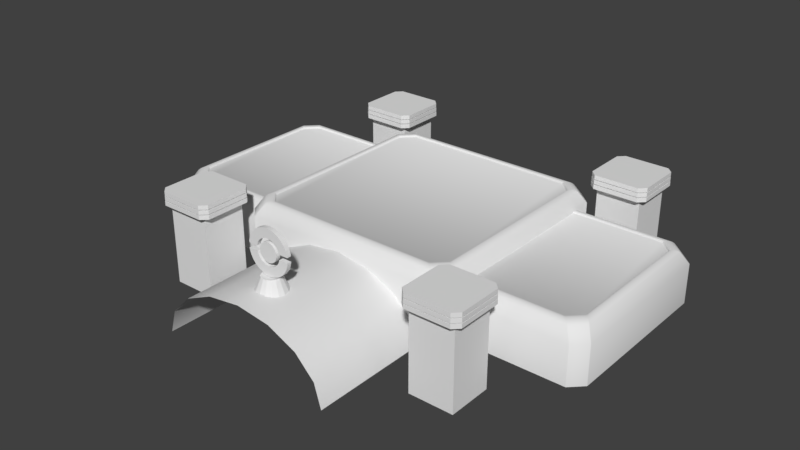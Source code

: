 # Source: Ligue_Pokemon.blend  (saved by Blender 2.79.0; exported with 4.5.12 LTS)
import bpy
from mathutils import Matrix  # noqa: F401  (used for matrix-valued properties, if any)

bpy.ops.wm.read_factory_settings(use_empty=True)
scene = bpy.context.scene
scene.name = 'Scene'

# ---- collections
col_collection_1 = bpy.data.collections.new('Collection 1'); scene.collection.children.link(col_collection_1)

# ---- world
world_world = bpy.data.worlds.new('World'); scene.world = world_world
world_world.color = (0.05088, 0.05088, 0.05088)
world_world.use_sun_shadow = False
world_world.sun_shadow_jitter_overblur = 0.0
world_world.cycles.sampling_method = 'MANUAL'

# ---- meshes
me_cylinder_003 = bpy.data.meshes.new('Cylinder.003')
me_cylinder_003.from_pydata([(-2.789e-08, 1.749, -1.348), (0.6691, 1.615, -1.348), (1.236, 1.236, -1.348), (1.615, 0.6691, -1.348), (1.749, -8.48e-08, -1.348), (1.615, -0.6691, -1.348), (1.236, -1.236, -1.348), (0.6691, -1.615, -1.348), (2.361e-07, -1.749, -1.348), (-0.6691, -1.615, -1.348), (-1.236, -1.236, -1.348), (-1.615, -0.6691, -1.348), (-1.749, 1.249e-08, -1.348), (-1.615, 0.6691, -1.348), (-1.236, 1.236, -1.348), (-0.6691, 1.615, -1.348), (4.43e-09, 0.8811, 0.3446), (0.3372, 0.814, 0.3446), (0.623, 0.623, 0.3446), (0.814, 0.3372, 0.3446), (0.8811, -3.718e-08, 0.3446), (0.814, -0.3372, 0.3446), (0.623, -0.623, 0.3446), (0.3372, -0.814, 0.3446), (1.375e-07, -0.8811, 0.3446), (-0.3372, -0.814, 0.3446), (-0.623, -0.623, 0.3446), (-0.814, -0.3372, 0.3446), (-0.8811, 1.184e-08, 0.3446), (-0.814, 0.3372, 0.3446), (-0.623, 0.623, 0.3446), (-0.3372, 0.814, 0.3446), (9.545e-09, 0.674, 0.3019), (0.2579, 0.6227, 0.3019), (0.4766, 0.4766, 0.3019), (0.6227, 0.2579, 0.3019), (0.674, -2.757e-08, 0.3019), (0.6227, -0.2579, 0.3019), (0.4766, -0.4766, 0.3019), (0.2579, -0.6227, 0.3019), (1.113e-07, -0.674, 0.3019), (-0.2579, -0.6227, 0.3019), (-0.4766, -0.4766, 0.3019), (-0.6227, -0.2579, 0.3019), (-0.674, 9.93e-09, 0.3019), (-0.6227, 0.2579, 0.3019), (-0.4766, 0.4766, 0.3019), (-0.2579, 0.6227, 0.3019), (4.989e-08, 0.2554, 0.2648), (0.09773, 0.2359, 0.2648), (0.1806, 0.1806, 0.2648), (0.2359, 0.09773, 0.2648), (0.2554, -1.045e-08, 0.2648), (0.2359, -0.09773, 0.2648), (0.1806, -0.1806, 0.2648), (0.09773, -0.2359, 0.2648), (8.845e-08, -0.2554, 0.2648), (-0.09773, -0.2359, 0.2648), (-0.1806, -0.1806, 0.2648), (-0.2359, -0.09773, 0.2648), (-0.2554, 3.762e-09, 0.2648), (-0.2359, 0.09773, 0.2648), (-0.1806, 0.1806, 0.2648), (-0.09773, 0.2359, 0.2648), (-6.551e-10, 1.018, 0.3603), (1.298e-09, 0.9652, 0.3789), (0.3694, 0.8917, 0.3789), (0.3894, 0.9401, 0.3603), (0.6825, 0.6825, 0.3789), (0.7195, 0.7195, 0.3603), (0.8917, 0.3694, 0.3789), (0.9401, 0.3894, 0.3603), (0.9652, -4.18e-08, 0.3789), (1.018, -4.468e-08, 0.3603), (0.8917, -0.3694, 0.3789), (0.9401, -0.3894, 0.3603), (0.6825, -0.6825, 0.3789), (0.7195, -0.7195, 0.3603), (0.3694, -0.8917, 0.3789), (0.3894, -0.9401, 0.3603), (1.47e-07, -0.9652, 0.3789), (1.53e-07, -1.018, 0.3603), (-0.3694, -0.8917, 0.3789), (-0.3894, -0.9401, 0.3603), (-0.6825, -0.6825, 0.3789), (-0.7195, -0.7195, 0.3603), (-0.8917, -0.3694, 0.3789), (-0.9401, -0.3894, 0.3603), (-0.9652, 1.19e-08, 0.3789), (-1.018, 1.194e-08, 0.3603), (-0.8917, 0.3694, 0.3789), (-0.9401, 0.3894, 0.3603), (-0.6825, 0.6825, 0.3789), (-0.7195, 0.7195, 0.3603), (-0.3694, 0.8917, 0.3789), (-0.3894, 0.9401, 0.3603)], [], [(15, 95, 64, 0), (68, 66, 17, 18), (70, 68, 18, 19), (72, 70, 19, 20), (74, 72, 20, 21), (76, 74, 21, 22), (78, 76, 22, 23), (80, 78, 23, 24), (82, 80, 24, 25), (84, 82, 25, 26), (86, 84, 26, 27), (88, 86, 27, 28), (90, 88, 28, 29), (92, 90, 29, 30), (2, 69, 71, 3), (94, 92, 30, 31), (65, 94, 31, 16), (26, 25, 41, 42), (7, 79, 81, 8), (12, 89, 91, 13), (5, 75, 77, 6), (10, 85, 87, 11), (3, 71, 73, 4), (8, 81, 83, 9), (0, 64, 67, 1), (13, 91, 93, 14), (6, 77, 79, 7), (11, 87, 89, 12), (1, 67, 69, 2), (4, 73, 75, 5), (9, 83, 85, 10), (14, 93, 95, 15), (47, 46, 62, 63), (19, 18, 34, 35), (27, 26, 42, 43), (20, 19, 35, 36), (28, 27, 43, 44), (21, 20, 36, 37), (29, 28, 44, 45), (22, 21, 37, 38), (30, 29, 45, 46), (23, 22, 38, 39), (31, 30, 46, 47), (24, 23, 39, 40), (17, 16, 32, 33), (16, 31, 47, 32), (25, 24, 40, 41), (18, 17, 33, 34), (49, 48, 63, 62, 61, 60, 59, 58, 57, 56, 55, 54, 53, 52, 51, 50), (40, 39, 55, 56), (33, 32, 48, 49), (32, 47, 63, 48), (41, 40, 56, 57), (34, 33, 49, 50), (42, 41, 57, 58), (35, 34, 50, 51), (43, 42, 58, 59), (36, 35, 51, 52), (44, 43, 59, 60), (37, 36, 52, 53), (45, 44, 60, 61), (38, 37, 53, 54), (46, 45, 61, 62), (39, 38, 54, 55), (67, 64, 65, 66), (69, 67, 66, 68), (71, 69, 68, 70), (73, 71, 70, 72), (75, 73, 72, 74), (77, 75, 74, 76), (79, 77, 76, 78), (81, 79, 78, 80), (83, 81, 80, 82), (85, 83, 82, 84), (87, 85, 84, 86), (89, 87, 86, 88), (91, 89, 88, 90), (93, 91, 90, 92), (95, 93, 92, 94), (64, 95, 94, 65), (66, 65, 16, 17)])
_uv = me_cylinder_003.uv_layers.new(name='UVMap')
_uv.uv.foreach_set('vector', [0.7804, 0.9197, 0.5862, 0.6144, 0.6234, 0.5727, 0.9197, 0.7804, 0.631, 0.4661, 0.634, 0.5188, 0.6214, 0.5171, 0.6187, 0.4693, 0.6081, 0.4186, 0.631, 0.4661, 0.6187, 0.4693, 0.5979, 0.4263, 0.5687, 0.3834, 0.6081, 0.4186, 0.5979, 0.4263, 0.5622, 0.3944, 0.5188, 0.366, 0.5687, 0.3834, 0.5622, 0.3944, 0.5171, 0.3786, 0.4661, 0.369, 0.5188, 0.366, 0.5171, 0.3786, 0.4693, 0.3813, 0.4186, 0.392, 0.4661, 0.369, 0.4693, 0.3813, 0.4263, 0.4021, 0.3834, 0.4313, 0.4186, 0.392, 0.4263, 0.4021, 0.3944, 0.4378, 0.366, 0.4812, 0.3834, 0.4313, 0.3944, 0.4378, 0.3786, 0.4829, 0.369, 0.5339, 0.366, 0.4812, 0.3786, 0.4829, 0.3813, 0.5307, 0.3919, 0.5814, 0.369, 0.5339, 0.3813, 0.5307, 0.4021, 0.5737, 0.4313, 0.6166, 0.3919, 0.5814, 0.4021, 0.5737, 0.4378, 0.6056, 0.4812, 0.634, 0.4313, 0.6166, 0.4378, 0.6056, 0.4829, 0.6214, 0.5339, 0.631, 0.4812, 0.634, 0.4829, 0.6214, 0.5307, 0.6187, 0.995, 0.4015, 0.6387, 0.4641, 0.6144, 0.4138, 0.9197, 0.2196, 0.5814, 0.6081, 0.5339, 0.631, 0.5307, 0.6187, 0.5737, 0.5979, 0.6166, 0.5687, 0.5814, 0.6081, 0.5737, 0.5979, 0.6056, 0.5622, 0.3813, 0.5307, 0.3786, 0.4829, 0.4077, 0.487, 0.4097, 0.5233, 0.2196, 0.08032, 0.4138, 0.3856, 0.3766, 0.4273, 0.08032, 0.2196, 0.2196, 0.9197, 0.4273, 0.6234, 0.4801, 0.6418, 0.4015, 0.995, 0.5985, 0.004951, 0.5199, 0.3582, 0.4641, 0.3613, 0.4015, 0.00495, 0.004951, 0.5985, 0.3613, 0.5359, 0.3856, 0.5862, 0.08032, 0.7804, 0.9197, 0.2196, 0.6144, 0.4138, 0.5727, 0.3766, 0.7804, 0.08032, 0.08032, 0.2196, 0.3766, 0.4273, 0.3582, 0.4801, 0.00495, 0.4015, 0.9197, 0.7804, 0.6234, 0.5727, 0.6418, 0.5199, 0.995, 0.5985, 0.4015, 0.995, 0.4801, 0.6418, 0.5359, 0.6387, 0.5985, 0.995, 0.4015, 0.00495, 0.4641, 0.3613, 0.4138, 0.3856, 0.2196, 0.08032, 0.08032, 0.7804, 0.3856, 0.5862, 0.4273, 0.6234, 0.2196, 0.9197, 0.995, 0.5985, 0.6418, 0.5199, 0.6387, 0.4641, 0.995, 0.4015, 0.7804, 0.08032, 0.5727, 0.3766, 0.5199, 0.3582, 0.5985, 0.004951, 0.00495, 0.4015, 0.3582, 0.4801, 0.3613, 0.5359, 0.004951, 0.5985, 0.5985, 0.995, 0.5359, 0.6387, 0.5862, 0.6144, 0.7804, 0.9197, 0.556, 0.5745, 0.5233, 0.5903, 0.5088, 0.5341, 0.5212, 0.5282, 0.5979, 0.4263, 0.6187, 0.4693, 0.5903, 0.4767, 0.5745, 0.444, 0.4021, 0.5737, 0.3813, 0.5307, 0.4097, 0.5233, 0.4255, 0.556, 0.5622, 0.3944, 0.5979, 0.4263, 0.5745, 0.444, 0.5474, 0.4197, 0.4378, 0.6056, 0.4021, 0.5737, 0.4255, 0.556, 0.4526, 0.5803, 0.5171, 0.3786, 0.5622, 0.3944, 0.5474, 0.4197, 0.513, 0.4077, 0.4829, 0.6214, 0.4378, 0.6056, 0.4526, 0.5803, 0.487, 0.5923, 0.4693, 0.3813, 0.5171, 0.3786, 0.513, 0.4077, 0.4767, 0.4097, 0.5307, 0.6187, 0.4829, 0.6214, 0.487, 0.5923, 0.5233, 0.5903, 0.4263, 0.4021, 0.4693, 0.3813, 0.4767, 0.4097, 0.444, 0.4255, 0.5737, 0.5979, 0.5307, 0.6187, 0.5233, 0.5903, 0.556, 0.5745, 0.3944, 0.4378, 0.4263, 0.4021, 0.444, 0.4255, 0.4197, 0.4526, 0.6214, 0.5171, 0.6056, 0.5622, 0.5803, 0.5474, 0.5923, 0.513, 0.6056, 0.5622, 0.5737, 0.5979, 0.556, 0.5745, 0.5803, 0.5474, 0.3786, 0.4829, 0.3944, 0.4378, 0.4197, 0.4526, 0.4077, 0.487, 0.6187, 0.4693, 0.6214, 0.5171, 0.5923, 0.513, 0.5903, 0.4767, 0.5349, 0.5049, 0.5303, 0.5179, 0.5212, 0.5282, 0.5088, 0.5341, 0.495, 0.5349, 0.4821, 0.5303, 0.4718, 0.5212, 0.4659, 0.5088, 0.4651, 0.4951, 0.4697, 0.4821, 0.4788, 0.4718, 0.4912, 0.4659, 0.5049, 0.4651, 0.5179, 0.4697, 0.5282, 0.4788, 0.5341, 0.4912, 0.4197, 0.4526, 0.444, 0.4255, 0.4788, 0.4718, 0.4697, 0.4821, 0.5923, 0.513, 0.5803, 0.5474, 0.5303, 0.5179, 0.5349, 0.5049, 0.5803, 0.5474, 0.556, 0.5745, 0.5212, 0.5282, 0.5303, 0.5179, 0.4077, 0.487, 0.4197, 0.4526, 0.4697, 0.4821, 0.4651, 0.4951, 0.5903, 0.4767, 0.5923, 0.513, 0.5349, 0.5049, 0.5341, 0.4912, 0.4097, 0.5233, 0.4077, 0.487, 0.4651, 0.4951, 0.4659, 0.5088, 0.5745, 0.444, 0.5903, 0.4767, 0.5341, 0.4912, 0.5282, 0.4788, 0.4255, 0.556, 0.4097, 0.5233, 0.4659, 0.5088, 0.4718, 0.5212, 0.5474, 0.4197, 0.5745, 0.444, 0.5282, 0.4788, 0.5179, 0.4697, 0.4526, 0.5803, 0.4255, 0.556, 0.4718, 0.5212, 0.4821, 0.5303, 0.513, 0.4077, 0.5474, 0.4197, 0.5179, 0.4697, 0.5049, 0.4651, 0.487, 0.5923, 0.4526, 0.5803, 0.4821, 0.5303, 0.495, 0.5349, 0.4767, 0.4097, 0.513, 0.4077, 0.5049, 0.4651, 0.4912, 0.4659, 0.5233, 0.5903, 0.487, 0.5923, 0.495, 0.5349, 0.5088, 0.5341, 0.444, 0.4255, 0.4767, 0.4097, 0.4912, 0.4659, 0.4788, 0.4718, 0.6418, 0.5199, 0.6234, 0.5727, 0.6166, 0.5687, 0.634, 0.5188, 0.6387, 0.4641, 0.6418, 0.5199, 0.634, 0.5188, 0.631, 0.4661, 0.6144, 0.4138, 0.6387, 0.4641, 0.631, 0.4661, 0.6081, 0.4186, 0.5727, 0.3766, 0.6144, 0.4138, 0.6081, 0.4186, 0.5687, 0.3834, 0.5199, 0.3582, 0.5727, 0.3766, 0.5687, 0.3834, 0.5188, 0.366, 0.4641, 0.3613, 0.5199, 0.3582, 0.5188, 0.366, 0.4661, 0.369, 0.4138, 0.3856, 0.4641, 0.3613, 0.4661, 0.369, 0.4186, 0.392, 0.3766, 0.4273, 0.4138, 0.3856, 0.4186, 0.392, 0.3834, 0.4313, 0.3582, 0.4801, 0.3766, 0.4273, 0.3834, 0.4313, 0.366, 0.4812, 0.3613, 0.5359, 0.3582, 0.4801, 0.366, 0.4812, 0.369, 0.5339, 0.3856, 0.5862, 0.3613, 0.5359, 0.369, 0.5339, 0.3919, 0.5814, 0.4273, 0.6234, 0.3856, 0.5862, 0.3919, 0.5814, 0.4313, 0.6166, 0.4801, 0.6418, 0.4273, 0.6234, 0.4313, 0.6166, 0.4812, 0.634, 0.5359, 0.6387, 0.4801, 0.6418, 0.4812, 0.634, 0.5339, 0.631, 0.5862, 0.6144, 0.5359, 0.6387, 0.5339, 0.631, 0.5814, 0.6081, 0.6234, 0.5727, 0.5862, 0.6144, 0.5814, 0.6081, 0.6166, 0.5687, 0.634, 0.5188, 0.6166, 0.5687, 0.6056, 0.5622, 0.6214, 0.5171])
me_cylinder_003.use_remesh_preserve_volume = False
me_cylinder_003.use_remesh_preserve_attributes = False
me_cylinder_003.use_mirror_vertex_groups = False
me_cylinder_003.update()
me_circle_002 = bpy.data.meshes.new('Circle.002')
me_circle_002.from_pydata([(-3.205, 0.3195, -0.6374), (-3.019, 0.3195, -1.25), (-2.717, 0.3195, -1.815), (-2.311, 0.3195, -2.311), (-1.816, 0.3195, -2.717), (-1.251, 0.3195, -3.019), (-0.6375, 0.3195, -3.205), (1.339e-06, 0.3195, -3.268), (0.6375, 0.3195, -3.205), (1.251, 0.3195, -3.019), (1.816, 0.3195, -2.717), (2.311, 0.3195, -2.311), (2.717, 0.3195, -1.815), (3.019, 0.3195, -1.25), (3.205, 0.3195, -0.6374), (-1.86, 0.3195, -0.3699), (-1.752, 0.3195, -0.7257), (-1.577, 0.3195, -1.054), (-1.341, 0.3195, -1.341), (-1.054, 0.3195, -1.577), (-0.7258, 0.3195, -1.752), (-0.37, 0.3195, -1.86), (7.303e-07, 0.3195, -1.896), (0.37, 0.3195, -1.86), (0.7258, 0.3195, -1.752), (1.054, 0.3195, -1.577), (1.341, 0.3195, -1.341), (1.577, 0.3195, -1.054), (1.752, 0.3195, -0.7257), (1.86, 0.3195, -0.3699), (3.237, 0.3195, -0.3748), (-3.237, 0.3195, -0.3748), (-3.205, -0.3195, -0.6374), (-3.019, -0.3195, -1.25), (-2.717, -0.3195, -1.815), (-2.311, -0.3195, -2.311), (-1.816, -0.3195, -2.717), (-1.251, -0.3195, -3.019), (-0.6375, -0.3195, -3.205), (1.339e-06, -0.3195, -3.268), (0.6375, -0.3195, -3.205), (1.251, -0.3195, -3.019), (1.816, -0.3195, -2.717), (2.311, -0.3195, -2.311), (2.717, -0.3195, -1.815), (3.019, -0.3195, -1.25), (3.205, -0.3195, -0.6374), (-1.86, -0.3195, -0.3699), (-1.752, -0.3195, -0.7257), (-1.577, -0.3195, -1.054), (-1.341, -0.3195, -1.341), (-1.054, -0.3195, -1.577), (-0.7258, -0.3195, -1.752), (-0.37, -0.3195, -1.86), (7.303e-07, -0.3195, -1.896), (0.37, -0.3195, -1.86), (0.7258, -0.3195, -1.752), (1.054, -0.3195, -1.577), (1.341, -0.3195, -1.341), (1.577, -0.3195, -1.054), (1.752, -0.3195, -0.7257), (1.86, -0.3195, -0.3699), (3.237, -0.3195, -0.3748), (-3.237, -0.3195, -0.3748)], [], [(1, 0, 15, 16), (30, 14, 29), (2, 1, 16, 17), (3, 2, 17, 18), (4, 3, 18, 19), (5, 4, 19, 20), (6, 5, 20, 21), (7, 6, 21, 22), (8, 7, 22, 23), (9, 8, 23, 24), (10, 9, 24, 25), (11, 10, 25, 26), (12, 11, 26, 27), (13, 12, 27, 28), (14, 13, 28, 29), (0, 31, 15), (33, 48, 47, 32), (62, 61, 46), (34, 49, 48, 33), (35, 50, 49, 34), (36, 51, 50, 35), (37, 52, 51, 36), (38, 53, 52, 37), (39, 54, 53, 38), (40, 55, 54, 39), (41, 56, 55, 40), (42, 57, 56, 41), (43, 58, 57, 42), (44, 59, 58, 43), (45, 60, 59, 44), (46, 61, 60, 45), (32, 47, 63), (15, 47, 48, 16), (4, 36, 35, 3), (16, 48, 49, 17), (5, 37, 36, 4), (17, 49, 50, 18), (6, 38, 37, 5), (18, 50, 51, 19), (7, 39, 38, 6), (19, 51, 52, 20), (8, 40, 39, 7), (20, 52, 53, 21), (9, 41, 40, 8), (0, 32, 63, 31), (21, 53, 54, 22), (10, 42, 41, 9), (31, 63, 47, 15), (22, 54, 55, 23), (11, 43, 42, 10), (29, 61, 62, 30), (23, 55, 56, 24), (12, 44, 43, 11), (24, 56, 57, 25), (13, 45, 44, 12), (25, 57, 58, 26), (14, 46, 45, 13), (26, 58, 59, 27), (30, 62, 46, 14), (27, 59, 60, 28), (28, 60, 61, 29), (1, 33, 32, 0), (2, 34, 33, 1), (3, 35, 34, 2)])
_uv = me_circle_002.uv_layers.new(name='UVMap')
_uv.uv.foreach_set('vector', [0.02951, 0.4132, 0.01021, 0.3495, 0.1499, 0.3217, 0.1611, 0.3587, 0.679, 0.3223, 0.6758, 0.3495, 0.5361, 0.3217, 0.06087, 0.4718, 0.02951, 0.4132, 0.1611, 0.3587, 0.1793, 0.3927, 0.1031, 0.5232, 0.06087, 0.4718, 0.1793, 0.3927, 0.2037, 0.4226, 0.1545, 0.5654, 0.1031, 0.5232, 0.2037, 0.4226, 0.2336, 0.447, 0.2131, 0.5968, 0.1545, 0.5654, 0.2336, 0.447, 0.2676, 0.4652, 0.2768, 0.6161, 0.2131, 0.5968, 0.2676, 0.4652, 0.3046, 0.4764, 0.343, 0.6226, 0.2768, 0.6161, 0.3046, 0.4764, 0.343, 0.4802, 0.4092, 0.6161, 0.343, 0.6226, 0.343, 0.4802, 0.3814, 0.4764, 0.4728, 0.5968, 0.4092, 0.6161, 0.3814, 0.4764, 0.4183, 0.4652, 0.5315, 0.5654, 0.4728, 0.5968, 0.4183, 0.4652, 0.4524, 0.447, 0.5829, 0.5232, 0.5315, 0.5654, 0.4524, 0.447, 0.4822, 0.4226, 0.6251, 0.4718, 0.5829, 0.5232, 0.4822, 0.4226, 0.5067, 0.3927, 0.6565, 0.4132, 0.6251, 0.4718, 0.5067, 0.3927, 0.5249, 0.3587, 0.6758, 0.3495, 0.6565, 0.4132, 0.5249, 0.3587, 0.5361, 0.3217, 0.01021, 0.3495, 0.006946, 0.3222, 0.1499, 0.3217, 0.02952, 0.2164, 0.1611, 0.2709, 0.1499, 0.3078, 0.01021, 0.28, 0.679, 0.3073, 0.5361, 0.3078, 0.6758, 0.2801, 0.06087, 0.1577, 0.1793, 0.2368, 0.1611, 0.2709, 0.02952, 0.2164, 0.1031, 0.1063, 0.2037, 0.207, 0.1793, 0.2368, 0.06087, 0.1577, 0.1545, 0.06412, 0.2336, 0.1825, 0.2037, 0.207, 0.1031, 0.1063, 0.2131, 0.03277, 0.2676, 0.1643, 0.2336, 0.1825, 0.1545, 0.06412, 0.2768, 0.01346, 0.3046, 0.1531, 0.2676, 0.1643, 0.2131, 0.03277, 0.343, 0.006946, 0.343, 0.1493, 0.3046, 0.1531, 0.2768, 0.01346, 0.4092, 0.01347, 0.3814, 0.1531, 0.343, 0.1493, 0.343, 0.006946, 0.4728, 0.03278, 0.4183, 0.1643, 0.3814, 0.1531, 0.4092, 0.01347, 0.5315, 0.06413, 0.4524, 0.1825, 0.4183, 0.1643, 0.4728, 0.03278, 0.5829, 0.1063, 0.4822, 0.207, 0.4524, 0.1825, 0.5315, 0.06413, 0.6251, 0.1577, 0.5067, 0.2368, 0.4822, 0.207, 0.5829, 0.1063, 0.6565, 0.2164, 0.5249, 0.2709, 0.5067, 0.2368, 0.6251, 0.1577, 0.6758, 0.2801, 0.5361, 0.3078, 0.5249, 0.2709, 0.6565, 0.2164, 0.01021, 0.28, 0.1499, 0.3078, 0.006946, 0.3073, 0.1499, 0.7831, 0.1499, 0.7167, 0.1885, 0.7167, 0.1885, 0.7831, 0.3005, 0.6365, 0.3005, 0.7029, 0.2339, 0.7029, 0.2339, 0.6365, 0.1885, 0.7831, 0.1885, 0.7167, 0.2271, 0.7167, 0.2271, 0.7831, 0.367, 0.6365, 0.367, 0.7029, 0.3005, 0.7029, 0.3005, 0.6365, 0.2271, 0.7831, 0.2271, 0.7167, 0.2657, 0.7167, 0.2657, 0.7831, 0.4335, 0.6365, 0.4335, 0.7029, 0.367, 0.7029, 0.367, 0.6365, 0.2657, 0.7831, 0.2657, 0.7167, 0.3043, 0.7167, 0.3043, 0.7831, 0.5, 0.6365, 0.5, 0.7029, 0.4335, 0.7029, 0.4335, 0.6365, 0.3043, 0.7831, 0.3043, 0.7167, 0.3429, 0.7167, 0.3429, 0.7831, 0.5665, 0.6365, 0.5665, 0.7029, 0.5, 0.7029, 0.5, 0.6365, 0.3429, 0.7831, 0.3429, 0.7167, 0.3815, 0.7167, 0.3815, 0.7831, 0.633, 0.6365, 0.633, 0.7029, 0.5665, 0.7029, 0.5665, 0.6365, 0.0344, 0.6365, 0.0344, 0.7029, 0.006947, 0.7029, 0.006946, 0.6365, 0.3815, 0.7831, 0.3815, 0.7167, 0.4201, 0.7167, 0.4201, 0.7831, 0.6995, 0.6365, 0.6995, 0.7029, 0.633, 0.7029, 0.633, 0.6365, 0.006946, 0.7831, 0.006947, 0.7167, 0.1499, 0.7167, 0.1499, 0.7831, 0.4201, 0.7831, 0.4201, 0.7167, 0.4587, 0.7167, 0.4587, 0.7831, 0.7661, 0.6365, 0.7661, 0.7029, 0.6995, 0.7029, 0.6995, 0.6365, 0.6903, 0.7831, 0.6903, 0.7167, 0.8332, 0.7167, 0.8332, 0.7831, 0.4587, 0.7831, 0.4587, 0.7167, 0.4973, 0.7167, 0.4973, 0.7831, 0.8326, 0.6365, 0.8326, 0.7029, 0.7661, 0.7029, 0.7661, 0.6365, 0.4973, 0.7831, 0.4973, 0.7167, 0.5359, 0.7167, 0.5359, 0.7831, 0.8991, 0.6365, 0.8991, 0.7029, 0.8326, 0.7029, 0.8326, 0.6365, 0.5359, 0.7831, 0.5359, 0.7167, 0.5745, 0.7167, 0.5745, 0.7831, 0.9656, 0.6365, 0.9656, 0.7029, 0.8991, 0.7029, 0.8991, 0.6365, 0.5745, 0.7831, 0.5745, 0.7167, 0.6131, 0.7167, 0.6131, 0.7831, 0.9931, 0.6365, 0.9931, 0.7029, 0.9656, 0.7029, 0.9656, 0.6365, 0.6131, 0.7831, 0.6131, 0.7167, 0.6517, 0.7167, 0.6517, 0.7831, 0.6517, 0.7831, 0.6517, 0.7167, 0.6903, 0.7167, 0.6903, 0.7831, 0.1009, 0.6365, 0.1009, 0.7029, 0.0344, 0.7029, 0.0344, 0.6365, 0.1674, 0.6365, 0.1674, 0.7029, 0.1009, 0.7029, 0.1009, 0.6365, 0.2339, 0.6365, 0.2339, 0.7029, 0.1674, 0.7029, 0.1674, 0.6365])
me_circle_002.use_remesh_preserve_volume = False
me_circle_002.use_remesh_preserve_attributes = False
me_circle_002.use_mirror_vertex_groups = False
me_circle_002.update()
me_circle_001 = bpy.data.meshes.new('Circle.001')
me_circle_001.from_pydata([(2.744e-07, 0.3195, 3.268), (-0.6375, 0.3195, 3.205), (-1.251, 0.3195, 3.019), (-1.816, 0.3195, 2.717), (-2.311, 0.3195, 2.311), (-2.717, 0.3195, 1.816), (-3.019, 0.3195, 1.251), (-3.205, 0.3195, 0.6377), (3.205, 0.3195, 0.6377), (3.019, 0.3195, 1.251), (2.717, 0.3195, 1.816), (2.311, 0.3195, 2.311), (1.816, 0.3195, 2.717), (1.251, 0.3195, 3.019), (0.6375, 0.3195, 3.205), (1.123e-07, 0.3195, 1.897), (-0.37, 0.3195, 1.86), (-0.7258, 0.3195, 1.752), (-1.054, 0.3195, 1.577), (-1.341, 0.3195, 1.341), (-1.577, 0.3195, 1.054), (-1.752, 0.3195, 0.7259), (-1.86, 0.3195, 0.3701), (1.86, 0.3195, 0.3701), (1.752, 0.3195, 0.7259), (1.577, 0.3195, 1.054), (1.341, 0.3195, 1.341), (1.054, 0.3195, 1.577), (0.7258, 0.3195, 1.752), (0.37, 0.3195, 1.86), (-3.237, 0.3195, 0.3689), (3.237, 0.3195, 0.3689), (2.744e-07, -0.3195, 3.268), (-0.6375, -0.3195, 3.205), (-1.251, -0.3195, 3.019), (-1.816, -0.3195, 2.717), (-2.311, -0.3195, 2.311), (-2.717, -0.3195, 1.816), (-3.019, -0.3195, 1.251), (-3.205, -0.3195, 0.6377), (3.205, -0.3195, 0.6377), (3.019, -0.3195, 1.251), (2.717, -0.3195, 1.816), (2.311, -0.3195, 2.311), (1.816, -0.3195, 2.717), (1.251, -0.3195, 3.019), (0.6375, -0.3195, 3.205), (1.123e-07, -0.3195, 1.897), (-0.37, -0.3195, 1.86), (-0.7258, -0.3195, 1.752), (-1.054, -0.3195, 1.577), (-1.341, -0.3195, 1.341), (-1.577, -0.3195, 1.054), (-1.752, -0.3195, 0.7259), (-1.86, -0.3195, 0.3701), (1.86, -0.3195, 0.3701), (1.752, -0.3195, 0.7259), (1.577, -0.3195, 1.054), (1.341, -0.3195, 1.341), (1.054, -0.3195, 1.577), (0.7258, -0.3195, 1.752), (0.37, -0.3195, 1.86), (-3.237, -0.3195, 0.3689), (3.237, -0.3195, 0.3689)], [], [(9, 8, 23, 24), (10, 9, 24, 25), (1, 0, 15, 16), (11, 10, 25, 26), (2, 1, 16, 17), (12, 11, 26, 27), (3, 2, 17, 18), (13, 12, 27, 28), (4, 3, 18, 19), (14, 13, 28, 29), (5, 4, 19, 20), (0, 14, 29, 15), (6, 5, 20, 21), (7, 6, 21, 22), (30, 7, 22), (8, 31, 23), (41, 56, 55, 40), (42, 57, 56, 41), (33, 48, 47, 32), (43, 58, 57, 42), (34, 49, 48, 33), (44, 59, 58, 43), (35, 50, 49, 34), (45, 60, 59, 44), (36, 51, 50, 35), (46, 61, 60, 45), (37, 52, 51, 36), (32, 47, 61, 46), (38, 53, 52, 37), (39, 54, 53, 38), (62, 54, 39), (40, 55, 63), (8, 40, 63, 31), (31, 63, 55, 23), (22, 54, 62, 30), (9, 41, 40, 8), (10, 42, 41, 9), (23, 55, 56, 24), (11, 43, 42, 10), (24, 56, 57, 25), (12, 44, 43, 11), (1, 33, 32, 0), (25, 57, 58, 26), (13, 45, 44, 12), (2, 34, 33, 1), (26, 58, 59, 27), (14, 46, 45, 13), (3, 35, 34, 2), (27, 59, 60, 28), (0, 32, 46, 14), (4, 36, 35, 3), (28, 60, 61, 29), (15, 47, 48, 16), (5, 37, 36, 4), (29, 61, 47, 15), (16, 48, 49, 17), (6, 38, 37, 5), (17, 49, 50, 18), (7, 39, 38, 6), (18, 50, 51, 19), (30, 62, 39, 7), (19, 51, 52, 20), (20, 52, 53, 21), (21, 53, 54, 22)])
_uv = me_circle_001.uv_layers.new(name='UVMap')
_uv.uv.foreach_set('vector', [0.6556, 0.5306, 0.6749, 0.5942, 0.5354, 0.6219, 0.5242, 0.585, 0.6243, 0.472, 0.6556, 0.5306, 0.5242, 0.585, 0.5061, 0.551, 0.2764, 0.328, 0.3425, 0.3214, 0.3425, 0.4636, 0.3042, 0.4674, 0.5822, 0.4207, 0.6243, 0.472, 0.5061, 0.551, 0.4816, 0.5212, 0.2129, 0.3472, 0.2764, 0.328, 0.3042, 0.4674, 0.2673, 0.4786, 0.5308, 0.3786, 0.5822, 0.4207, 0.4816, 0.5212, 0.4518, 0.4968, 0.1543, 0.3786, 0.2129, 0.3472, 0.2673, 0.4786, 0.2333, 0.4968, 0.4722, 0.3472, 0.5308, 0.3786, 0.4518, 0.4968, 0.4178, 0.4786, 0.1029, 0.4207, 0.1543, 0.3786, 0.2333, 0.4968, 0.2035, 0.5212, 0.4087, 0.328, 0.4722, 0.3472, 0.4178, 0.4786, 0.3809, 0.4674, 0.06079, 0.472, 0.1029, 0.4207, 0.2035, 0.5212, 0.179, 0.551, 0.3425, 0.3214, 0.4087, 0.328, 0.3809, 0.4674, 0.3425, 0.4636, 0.02948, 0.5306, 0.06079, 0.472, 0.179, 0.551, 0.1609, 0.585, 0.01019, 0.5942, 0.02948, 0.5306, 0.1609, 0.585, 0.1497, 0.6219, 0.006939, 0.6221, 0.01019, 0.5942, 0.1497, 0.6219, 0.6749, 0.5942, 0.6781, 0.6221, 0.5354, 0.6219, 0.6556, 0.09838, 0.5242, 0.04396, 0.5354, 0.007072, 0.6749, 0.03481, 0.6243, 0.157, 0.5061, 0.07797, 0.5242, 0.04396, 0.6556, 0.09838, 0.2764, 0.3011, 0.3042, 0.1616, 0.3425, 0.1654, 0.3425, 0.3076, 0.5822, 0.2083, 0.4816, 0.1078, 0.5061, 0.07797, 0.6243, 0.157, 0.2129, 0.2818, 0.2673, 0.1504, 0.3042, 0.1616, 0.2764, 0.3011, 0.5308, 0.2505, 0.4518, 0.1322, 0.4816, 0.1078, 0.5822, 0.2083, 0.1543, 0.2505, 0.2333, 0.1322, 0.2673, 0.1504, 0.2129, 0.2818, 0.4722, 0.2818, 0.4178, 0.1504, 0.4518, 0.1322, 0.5308, 0.2505, 0.1029, 0.2083, 0.2035, 0.1078, 0.2333, 0.1322, 0.1543, 0.2505, 0.4087, 0.3011, 0.3809, 0.1616, 0.4178, 0.1504, 0.4722, 0.2818, 0.06079, 0.157, 0.179, 0.07797, 0.2035, 0.1078, 0.1029, 0.2083, 0.3425, 0.3076, 0.3425, 0.1654, 0.3809, 0.1616, 0.4087, 0.3011, 0.02948, 0.09838, 0.1609, 0.04396, 0.179, 0.07797, 0.06079, 0.157, 0.01019, 0.03481, 0.1497, 0.007072, 0.1609, 0.04396, 0.02948, 0.09838, 0.006939, 0.006939, 0.1497, 0.007072, 0.01019, 0.03481, 0.6749, 0.03481, 0.5354, 0.007072, 0.6781, 0.006939, 0.965, 0.7022, 0.965, 0.6359, 0.9931, 0.6359, 0.9931, 0.7022, 0.8321, 0.7161, 0.8321, 0.7824, 0.6894, 0.7824, 0.6894, 0.7161, 0.1497, 0.7161, 0.1497, 0.7824, 0.006939, 0.7824, 0.006939, 0.7161, 0.8986, 0.7022, 0.8986, 0.6359, 0.965, 0.6359, 0.965, 0.7022, 0.8321, 0.7022, 0.8321, 0.6359, 0.8986, 0.6359, 0.8986, 0.7022, 0.6894, 0.7161, 0.6894, 0.7824, 0.6508, 0.7824, 0.6508, 0.7161, 0.7657, 0.7022, 0.7657, 0.6359, 0.8321, 0.6359, 0.8321, 0.7022, 0.6508, 0.7161, 0.6508, 0.7824, 0.6123, 0.7824, 0.6123, 0.7161, 0.6993, 0.7022, 0.6993, 0.6359, 0.7657, 0.6359, 0.7657, 0.7022, 0.4336, 0.7022, 0.4336, 0.6359, 0.5, 0.6359, 0.5, 0.7022, 0.6123, 0.7161, 0.6123, 0.7824, 0.5737, 0.7824, 0.5737, 0.7161, 0.6329, 0.7022, 0.6329, 0.6359, 0.6993, 0.6359, 0.6993, 0.7022, 0.3671, 0.7022, 0.3671, 0.6359, 0.4336, 0.6359, 0.4336, 0.7022, 0.5737, 0.7161, 0.5737, 0.7824, 0.5352, 0.7824, 0.5352, 0.7161, 0.5664, 0.7022, 0.5664, 0.6359, 0.6329, 0.6359, 0.6329, 0.7022, 0.3007, 0.7022, 0.3007, 0.6359, 0.3671, 0.6359, 0.3671, 0.7022, 0.5352, 0.7161, 0.5352, 0.7824, 0.4966, 0.7824, 0.4966, 0.7161, 0.5, 0.7022, 0.5, 0.6359, 0.5664, 0.6359, 0.5664, 0.7022, 0.2343, 0.7022, 0.2343, 0.6359, 0.3007, 0.6359, 0.3007, 0.7022, 0.4966, 0.7161, 0.4966, 0.7824, 0.4581, 0.7824, 0.4581, 0.7161, 0.4195, 0.7161, 0.4195, 0.7824, 0.381, 0.7824, 0.381, 0.7161, 0.1679, 0.7022, 0.1679, 0.6359, 0.2343, 0.6359, 0.2343, 0.7022, 0.4581, 0.7161, 0.4581, 0.7824, 0.4195, 0.7824, 0.4195, 0.7161, 0.381, 0.7161, 0.381, 0.7824, 0.3424, 0.7824, 0.3424, 0.7161, 0.1014, 0.7022, 0.1014, 0.6359, 0.1679, 0.6359, 0.1679, 0.7022, 0.3424, 0.7161, 0.3424, 0.7824, 0.3039, 0.7824, 0.3039, 0.7161, 0.035, 0.7022, 0.035, 0.6359, 0.1014, 0.6359, 0.1014, 0.7022, 0.3039, 0.7161, 0.3039, 0.7824, 0.2653, 0.7824, 0.2653, 0.7161, 0.006939, 0.7022, 0.006939, 0.6359, 0.035, 0.6359, 0.035, 0.7022, 0.2653, 0.7161, 0.2653, 0.7824, 0.2268, 0.7824, 0.2268, 0.7161, 0.2268, 0.7161, 0.2268, 0.7824, 0.1882, 0.7824, 0.1882, 0.7161, 0.1882, 0.7161, 0.1882, 0.7824, 0.1497, 0.7824, 0.1497, 0.7161])
me_circle_001.use_remesh_preserve_volume = False
me_circle_001.use_remesh_preserve_attributes = False
me_circle_001.use_mirror_vertex_groups = False
me_circle_001.update()
me_circle = bpy.data.meshes.new('Circle')
me_circle.from_pydata([(6.376e-08, 0.3195, 1.397), (-0.2725, 0.3195, 1.37), (-0.5345, 0.3195, 1.29), (-0.776, 0.3195, 1.161), (-0.9876, 0.3195, 0.9877), (-1.161, 0.3195, 0.7761), (-1.29, 0.3195, 0.5346), (-1.37, 0.3195, 0.2726), (-1.397, 0.3195, 0.0001304), (-1.37, 0.3195, -0.2723), (-1.29, 0.3195, -0.5344), (-1.161, 0.3195, -0.7758), (-0.9876, 0.3195, -0.9875), (-0.776, 0.3195, -1.161), (-0.5345, 0.3195, -1.29), (-0.2725, 0.3195, -1.37), (5.189e-07, 0.3195, -1.397), (0.2725, 0.3195, -1.37), (0.5345, 0.3195, -1.29), (0.776, 0.3195, -1.161), (0.9876, 0.3195, -0.9875), (1.161, 0.3195, -0.7758), (1.29, 0.3195, -0.5344), (1.37, 0.3195, -0.2723), (1.397, 0.3195, 0.0001316), (1.37, 0.3195, 0.2726), (1.29, 0.3195, 0.5346), (1.161, 0.3195, 0.7761), (0.9876, 0.3195, 0.9877), (0.776, 0.3195, 1.161), (0.5345, 0.3195, 1.29), (0.2725, 0.3195, 1.37), (6.376e-08, -0.3195, 1.397), (-0.2725, -0.3195, 1.37), (-0.5345, -0.3195, 1.29), (-0.776, -0.3195, 1.161), (-0.9876, -0.3195, 0.9877), (-1.161, -0.3195, 0.7761), (-1.29, -0.3195, 0.5346), (-1.37, -0.3195, 0.2726), (-1.397, -0.3195, 0.0001304), (-1.37, -0.3195, -0.2723), (-1.29, -0.3195, -0.5344), (-1.161, -0.3195, -0.7758), (-0.9876, -0.3195, -0.9875), (-0.776, -0.3195, -1.161), (-0.5345, -0.3195, -1.29), (-0.2725, -0.3195, -1.37), (5.189e-07, -0.3195, -1.397), (0.2725, -0.3195, -1.37), (0.5345, -0.3195, -1.29), (0.776, -0.3195, -1.161), (0.9876, -0.3195, -0.9875), (1.161, -0.3195, -0.7758), (1.29, -0.3195, -0.5344), (1.37, -0.3195, -0.2723), (1.397, -0.3195, 0.0001316), (1.37, -0.3195, 0.2726), (1.29, -0.3195, 0.5346), (1.161, -0.3195, 0.7761), (0.9876, -0.3195, 0.9877), (0.776, -0.3195, 1.161), (0.5345, -0.3195, 1.29), (0.2725, -0.3195, 1.37)], [], [(1, 0, 31, 30, 29, 28, 27, 26, 25, 24, 23, 22, 21, 20, 19, 18, 17, 16, 15, 14, 13, 12, 11, 10, 9, 8, 7, 6, 5, 4, 3, 2), (33, 34, 35, 36, 37, 38, 39, 40, 41, 42, 43, 44, 45, 46, 47, 48, 49, 50, 51, 52, 53, 54, 55, 56, 57, 58, 59, 60, 61, 62, 63, 32), (2, 34, 33, 1), (29, 61, 60, 28), (3, 35, 34, 2), (30, 62, 61, 29), (4, 36, 35, 3), (31, 63, 62, 30), (5, 37, 36, 4), (0, 32, 63, 31), (6, 38, 37, 5), (7, 39, 38, 6), (8, 40, 39, 7), (9, 41, 40, 8), (10, 42, 41, 9), (11, 43, 42, 10), (12, 44, 43, 11), (13, 45, 44, 12), (14, 46, 45, 13), (15, 47, 46, 14), (16, 48, 47, 15), (17, 49, 48, 16), (18, 50, 49, 17), (19, 51, 50, 18), (20, 52, 51, 19), (21, 53, 52, 20), (22, 54, 53, 21), (23, 55, 54, 22), (24, 56, 55, 23), (25, 57, 56, 24), (26, 58, 57, 25), (27, 59, 58, 26), (1, 33, 32, 0), (28, 60, 59, 27)])
_uv = me_circle.uv_layers.new(name='UVMap')
_uv.uv.foreach_set('vector', [0.1462, 0.6423, 0.1158, 0.6363, 0.08723, 0.6244, 0.06148, 0.6072, 0.03958, 0.5853, 0.02238, 0.5596, 0.01052, 0.531, 0.004483, 0.5006, 0.004483, 0.4696, 0.01052, 0.4393, 0.02238, 0.4106, 0.03958, 0.3849, 0.06148, 0.363, 0.08723, 0.3458, 0.1158, 0.3339, 0.1462, 0.3279, 0.1772, 0.3279, 0.2076, 0.3339, 0.2362, 0.3458, 0.2619, 0.363, 0.2838, 0.3849, 0.301, 0.4106, 0.3129, 0.4393, 0.3189, 0.4696, 0.3189, 0.5006, 0.3129, 0.531, 0.301, 0.5596, 0.2838, 0.5853, 0.2619, 0.6072, 0.2362, 0.6244, 0.2076, 0.6363, 0.1772, 0.6423, 0.06148, 0.2838, 0.03958, 0.2619, 0.02238, 0.2362, 0.01052, 0.2076, 0.004483, 0.1772, 0.004483, 0.1462, 0.01052, 0.1158, 0.02238, 0.08723, 0.03958, 0.06148, 0.06148, 0.03958, 0.08723, 0.02238, 0.1158, 0.01052, 0.1462, 0.004483, 0.1772, 0.004483, 0.2076, 0.01052, 0.2362, 0.02238, 0.2619, 0.03958, 0.2838, 0.06148, 0.301, 0.08723, 0.3129, 0.1158, 0.3189, 0.1462, 0.3189, 0.1772, 0.3129, 0.2076, 0.301, 0.2362, 0.2838, 0.2619, 0.2619, 0.2838, 0.2362, 0.301, 0.2076, 0.3129, 0.1772, 0.3189, 0.1462, 0.3189, 0.1158, 0.3129, 0.08723, 0.301, 0.4002, 0.9955, 0.3279, 0.9955, 0.3279, 0.9645, 0.4002, 0.9645, 0.4002, 0.8407, 0.3279, 0.8407, 0.3279, 0.8097, 0.4002, 0.8097, 0.4002, 0.03545, 0.3279, 0.03545, 0.3279, 0.004483, 0.4002, 0.004483, 0.4002, 0.8716, 0.3279, 0.8716, 0.3279, 0.8407, 0.4002, 0.8407, 0.4002, 0.06642, 0.3279, 0.06642, 0.3279, 0.03545, 0.4002, 0.03545, 0.4002, 0.9026, 0.3279, 0.9026, 0.3279, 0.8716, 0.4002, 0.8716, 0.4002, 0.09739, 0.3279, 0.09739, 0.3279, 0.06642, 0.4002, 0.06642, 0.4002, 0.9336, 0.3279, 0.9336, 0.3279, 0.9026, 0.4002, 0.9026, 0.4002, 0.1284, 0.3279, 0.1284, 0.3279, 0.09739, 0.4002, 0.09739, 0.4002, 0.1593, 0.3279, 0.1593, 0.3279, 0.1284, 0.4002, 0.1284, 0.4002, 0.1903, 0.3279, 0.1903, 0.3279, 0.1593, 0.4002, 0.1593, 0.4002, 0.2213, 0.3279, 0.2213, 0.3279, 0.1903, 0.4002, 0.1903, 0.4002, 0.2522, 0.3279, 0.2522, 0.3279, 0.2213, 0.4002, 0.2213, 0.4002, 0.2832, 0.3279, 0.2832, 0.3279, 0.2522, 0.4002, 0.2522, 0.4002, 0.3142, 0.3279, 0.3142, 0.3279, 0.2832, 0.4002, 0.2832, 0.4002, 0.3452, 0.3279, 0.3452, 0.3279, 0.3142, 0.4002, 0.3142, 0.4002, 0.3761, 0.3279, 0.3761, 0.3279, 0.3452, 0.4002, 0.3452, 0.4002, 0.4071, 0.3279, 0.4071, 0.3279, 0.3761, 0.4002, 0.3761, 0.4002, 0.4381, 0.3279, 0.4381, 0.3279, 0.4071, 0.4002, 0.4071, 0.4002, 0.469, 0.3279, 0.469, 0.3279, 0.4381, 0.4002, 0.4381, 0.4002, 0.5, 0.3279, 0.5, 0.3279, 0.469, 0.4002, 0.469, 0.4002, 0.531, 0.3279, 0.531, 0.3279, 0.5, 0.4002, 0.5, 0.4002, 0.5619, 0.3279, 0.5619, 0.3279, 0.531, 0.4002, 0.531, 0.4002, 0.5929, 0.3279, 0.5929, 0.3279, 0.5619, 0.4002, 0.5619, 0.4002, 0.6239, 0.3279, 0.6239, 0.3279, 0.5929, 0.4002, 0.5929, 0.4002, 0.6548, 0.3279, 0.6548, 0.3279, 0.6239, 0.4002, 0.6239, 0.4002, 0.6858, 0.3279, 0.6858, 0.3279, 0.6548, 0.4002, 0.6548, 0.4002, 0.7168, 0.3279, 0.7168, 0.3279, 0.6858, 0.4002, 0.6858, 0.4002, 0.7478, 0.3279, 0.7478, 0.3279, 0.7168, 0.4002, 0.7168, 0.4002, 0.7787, 0.3279, 0.7787, 0.3279, 0.7478, 0.4002, 0.7478, 0.4002, 0.9645, 0.3279, 0.9645, 0.3279, 0.9336, 0.4002, 0.9336, 0.4002, 0.8097, 0.3279, 0.8097, 0.3279, 0.7787, 0.4002, 0.7787])
me_circle.use_remesh_preserve_volume = False
me_circle.use_remesh_preserve_attributes = False
me_circle.use_mirror_vertex_groups = False
me_circle.update()
me_cylinder_001 = bpy.data.meshes.new('Cylinder.001')
me_cylinder_001.from_pydata([(-1.321e-16, 0.8595, -0.405), (0.0, 0.8595, 1.0), (0.3827, 0.8076, -0.405), (0.3827, 0.8076, 1.0), (0.7071, 0.6599, -0.405), (0.7071, 0.6599, 1.0), (0.9239, 0.4387, -0.405), (0.9239, 0.4387, 1.0), (1.0, 0.1777, -0.405), (1.0, 0.1777, 1.0), (-1.0, 0.1777, -0.405), (-1.0, 0.1777, 1.0), (-0.9239, 0.4387, -0.405), (-0.9239, 0.4387, 1.0), (-0.7071, 0.6599, -0.405), (-0.7071, 0.6599, 1.0), (-0.3827, 0.8076, -0.405), (-0.3827, 0.8076, 1.0)], [], [(0, 1, 3, 2), (2, 3, 5, 4), (4, 5, 7, 6), (6, 7, 9, 8), (10, 11, 13, 12), (12, 13, 15, 14), (14, 15, 17, 16), (16, 17, 1, 0)])
me_cylinder_001.polygons.foreach_set('use_smooth', [True] * 8)
_uv = me_cylinder_001.uv_layers.new(name='UVMap')
_uv.uv.foreach_set('vector', [0.4655, 0.3505, 0.4655, 0.02344, 0.5555, 0.02344, 0.5555, 0.3505, 0.5555, 0.3505, 0.5555, 0.02344, 0.6384, 0.02344, 0.6384, 0.3505, 0.6384, 0.3505, 0.6384, 0.02344, 0.7106, 0.02344, 0.7106, 0.3505, 0.7106, 0.3505, 0.7106, 0.02344, 0.7738, 0.02344, 0.7738, 0.3505, 0.1573, 0.3505, 0.1573, 0.02344, 0.2205, 0.02344, 0.2205, 0.3505, 0.2205, 0.3505, 0.2205, 0.02344, 0.2926, 0.02344, 0.2926, 0.3505, 0.2926, 0.3505, 0.2926, 0.02344, 0.3756, 0.02344, 0.3756, 0.3505, 0.3756, 0.3505, 0.3756, 0.02344, 0.4655, 0.02344, 0.4655, 0.3505])
me_cylinder_001.use_remesh_preserve_volume = False
me_cylinder_001.use_remesh_preserve_attributes = False
me_cylinder_001.use_mirror_vertex_groups = False
me_cylinder_001.update()
me_cube_003 = bpy.data.meshes.new('Cube.003')
me_cube_003.from_pydata([(-20.63, -8.81, -0.3667), (-20.69, -8.785, -0.3667), (-21.79, -7.691, -0.3667), (-21.81, -7.626, -0.3667), (-21.81, 7.626, -0.3667), (-21.79, 7.691, -0.3667), (-20.69, 8.785, -0.3667), (-20.63, 8.81, -0.3667), (21.81, -7.626, -0.3667), (21.79, -7.691, -0.3667), (20.69, -8.785, -0.3667), (20.63, -8.81, -0.3667), (20.63, 8.81, -0.3667), (20.69, 8.785, -0.3667), (21.79, 7.691, -0.3667), (21.81, 7.626, -0.3667), (-21.18, -6.997, 0.756), (-21.16, -7.063, 0.756), (-20.06, -8.157, 0.756), (-20.0, -8.182, 0.756), (-20.87, -6.688, 0.9673), (-20.85, -6.753, 0.9673), (-19.75, -7.848, 0.9673), (-19.69, -7.872, 0.9673), (-21.05, -6.866, 0.878), (-21.03, -6.931, 0.878), (-19.93, -8.025, 0.878), (-19.87, -8.05, 0.878), (-20.0, 8.182, 0.756), (-20.06, 8.157, 0.756), (-21.16, 7.063, 0.756), (-21.18, 6.997, 0.756), (-19.69, 7.872, 0.9673), (-19.75, 7.848, 0.9673), (-20.85, 6.753, 0.9673), (-20.87, 6.688, 0.9673), (-19.87, 8.05, 0.878), (-19.93, 8.025, 0.878), (-21.03, 6.931, 0.878), (-21.05, 6.866, 0.878), (20.0, -8.182, 0.756), (20.06, -8.157, 0.756), (21.16, -7.063, 0.756), (21.18, -6.997, 0.756), (19.69, -7.872, 0.9673), (19.75, -7.848, 0.9673), (20.85, -6.753, 0.9673), (20.87, -6.688, 0.9673), (19.87, -8.05, 0.878), (19.93, -8.025, 0.878), (21.03, -6.931, 0.878), (21.05, -6.866, 0.878), (21.18, 6.997, 0.756), (21.16, 7.063, 0.756), (20.06, 8.157, 0.756), (20.0, 8.182, 0.756), (20.87, 6.688, 0.9673), (20.85, 6.753, 0.9673), (19.75, 7.848, 0.9673), (19.69, 7.872, 0.9673), (21.05, 6.866, 0.878), (21.03, 6.931, 0.878), (19.93, 8.025, 0.878), (19.87, 8.05, 0.878), (-19.51, -7.696, 1.0), (-19.58, -7.671, 1.0), (-20.67, -6.577, 1.0), (-20.7, -6.512, 1.0), (-20.7, 6.512, 1.0), (-20.67, 6.577, 1.0), (-19.58, 7.671, 1.0), (-19.51, 7.696, 1.0), (19.51, 7.696, 1.0), (19.58, 7.671, 1.0), (20.67, 6.577, 1.0), (20.7, 6.512, 1.0), (20.7, -6.512, 1.0), (20.67, -6.577, 1.0), (19.58, -7.671, 1.0), (19.51, -7.696, 1.0), (-20.53, -6.342, 1.0), (-20.5, -6.407, 1.0), (-19.41, -7.502, 1.0), (-19.34, -7.526, 1.0), (-19.32, -7.5, 0.98), (-19.38, -7.476, 0.98), (-20.48, -6.381, 0.98), (-20.5, -6.316, 0.98), (-20.5, 6.316, 0.98), (-20.48, 6.381, 0.98), (-19.38, 7.476, 0.98), (-19.32, 7.5, 0.98), (-19.34, 7.526, 1.0), (-19.41, 7.502, 1.0), (-20.5, 6.407, 1.0), (-20.53, 6.342, 1.0), (20.5, -6.316, 0.98), (20.48, -6.381, 0.98), (19.38, -7.476, 0.98), (19.32, -7.5, 0.98), (19.34, -7.526, 1.0), (19.41, -7.502, 1.0), (20.5, -6.407, 1.0), (20.53, -6.342, 1.0), (19.32, 7.5, 0.98), (19.38, 7.476, 0.98), (20.48, 6.381, 0.98), (20.5, 6.316, 0.98), (20.53, 6.342, 1.0), (20.5, 6.407, 1.0), (19.41, 7.502, 1.0), (19.34, 7.526, 1.0), (-20.47, -6.287, 0.8746), (-20.45, -6.352, 0.8746), (-19.35, -7.446, 0.8746), (-19.29, -7.471, 0.8746), (-20.43, -6.249, 0.8458), (-20.41, -6.314, 0.8458), (-19.31, -7.409, 0.8458), (-19.25, -7.433, 0.8458), (-19.25, 7.433, 0.8458), (-19.31, 7.409, 0.8458), (-20.41, 6.314, 0.8458), (-20.43, 6.249, 0.8458), (-19.29, 7.471, 0.8746), (-19.35, 7.446, 0.8746), (-20.45, 6.352, 0.8746), (-20.47, 6.287, 0.8746), (20.43, 6.249, 0.8458), (20.41, 6.314, 0.8458), (19.31, 7.409, 0.8458), (19.25, 7.433, 0.8458), (20.47, 6.287, 0.8746), (20.45, 6.352, 0.8746), (19.35, 7.446, 0.8746), (19.29, 7.471, 0.8746), (19.25, -7.433, 0.8458), (19.31, -7.409, 0.8458), (20.41, -6.314, 0.8458), (20.43, -6.249, 0.8458), (19.29, -7.471, 0.8746), (19.35, -7.446, 0.8746), (20.45, -6.352, 0.8746), (20.47, -6.287, 0.8746), (-20.63, -8.81, -4.052), (-20.69, -8.785, -4.052), (-21.79, -7.691, -4.052), (-21.81, -7.626, -4.052), (-21.81, 7.626, -4.052), (-21.79, 7.691, -4.052), (-20.69, 8.785, -4.052), (-20.63, 8.81, -4.052), (21.81, -7.626, -4.052), (21.79, -7.691, -4.052), (20.69, -8.785, -4.052), (20.63, -8.81, -4.052), (20.63, 8.81, -4.052), (20.69, 8.785, -4.052), (21.79, 7.691, -4.052), (21.81, 7.626, -4.052)], [], [(128, 129, 130, 131, 120, 121, 122, 123, 116, 117, 118, 119, 136, 137, 138, 139), (26, 22, 21, 25), (3, 16, 31, 4), (53, 14, 13, 54), (22, 65, 66, 21), (37, 29, 30, 38), (44, 23, 27, 48), (71, 72, 59, 32), (78, 45, 46, 77), (49, 41, 42, 50), (61, 53, 54, 62), (93, 70, 69, 94), (56, 47, 51, 60), (79, 64, 23, 44), (70, 33, 34, 69), (48, 27, 19, 40), (9, 42, 41, 10), (88, 87, 112, 127), (133, 106, 105, 134), (104, 91, 124, 135), (109, 74, 73, 110), (77, 102, 101, 78), (113, 86, 85, 114), (125, 90, 89, 126), (97, 142, 141, 98), (98, 101, 102, 97), (99, 84, 83, 100), (80, 95, 68, 67), (121, 125, 126, 122), (137, 141, 142, 138), (136, 119, 115, 140), (129, 133, 134, 130), (67, 68, 35, 20), (33, 37, 38, 34), (20, 35, 39, 24), (32, 59, 63, 36), (24, 39, 31, 16), (36, 63, 55, 28), (57, 61, 62, 58), (65, 82, 81, 66), (74, 57, 58, 73), (45, 49, 50, 46), (75, 76, 47, 56), (60, 51, 43, 52), (15, 52, 43, 8), (11, 40, 19, 0), (7, 28, 55, 12), (18, 26, 25, 17), (87, 88, 95, 80), (91, 104, 111, 92), (114, 118, 117, 113), (107, 96, 103, 108), (100, 83, 64, 79), (92, 111, 72, 71), (82, 85, 86, 81), (108, 103, 76, 75), (116, 123, 127, 112), (120, 131, 135, 124), (128, 139, 143, 132), (84, 99, 140, 115), (96, 107, 132, 143), (90, 93, 94, 89), (106, 109, 110, 105), (29, 6, 5, 30), (23, 64, 65, 22), (67, 20, 21, 66), (71, 32, 33, 70), (35, 68, 69, 34), (27, 23, 22, 26), (20, 24, 25, 21), (32, 36, 37, 33), (39, 35, 34, 38), (19, 27, 26, 18), (24, 16, 17, 25), (36, 28, 29, 37), (31, 39, 38, 30), (75, 56, 57, 74), (59, 72, 73, 58), (56, 60, 61, 57), (63, 59, 58, 62), (60, 52, 53, 61), (55, 63, 62, 54), (79, 44, 45, 78), (47, 76, 77, 46), (44, 48, 49, 45), (51, 47, 46, 50), (48, 40, 41, 49), (43, 51, 50, 42), (8, 43, 42, 9), (40, 11, 10, 41), (16, 3, 2, 17), (0, 19, 18, 1), (28, 7, 6, 29), (4, 31, 30, 5), (52, 15, 14, 53), (12, 55, 54, 13), (83, 84, 85, 82), (87, 80, 81, 86), (91, 92, 93, 90), (95, 88, 89, 94), (107, 108, 109, 106), (111, 104, 105, 110), (99, 100, 101, 98), (103, 96, 97, 102), (64, 83, 82, 65), (80, 67, 66, 81), (92, 71, 70, 93), (68, 95, 94, 69), (76, 103, 102, 77), (100, 79, 78, 101), (108, 75, 74, 109), (72, 111, 110, 73), (115, 119, 118, 114), (116, 112, 113, 117), (120, 124, 125, 121), (127, 123, 122, 126), (128, 132, 133, 129), (135, 131, 130, 134), (136, 140, 141, 137), (143, 139, 138, 142), (112, 87, 86, 113), (84, 115, 114, 85), (96, 143, 142, 97), (140, 99, 98, 141), (124, 91, 90, 125), (88, 127, 126, 89), (132, 107, 106, 133), (104, 135, 134, 105), (17, 2, 1, 18), (11, 0, 144, 155), (10, 11, 155, 154), (9, 10, 154, 153), (14, 15, 159, 158), (3, 4, 148, 147), (6, 7, 151, 150), (15, 8, 152, 159), (12, 13, 157, 156), (2, 3, 147, 146), (8, 9, 153, 152), (4, 5, 149, 148), (5, 6, 150, 149), (0, 1, 145, 144), (13, 14, 158, 157), (7, 12, 156, 151), (1, 2, 146, 145)])
me_cube_003.polygons.foreach_set('use_smooth', [True] * 145)
_uv = me_cube_003.uv_layers.new(name='UVMap')
_uv.uv.foreach_set('vector', [0.9713, 0.3321, 0.9707, 0.3336, 0.945, 0.3593, 0.9434, 0.3599, 0.03818, 0.3599, 0.03665, 0.3593, 0.01091, 0.3336, 0.01033, 0.3321, 0.01033, 0.03818, 0.01091, 0.03665, 0.03665, 0.01091, 0.03818, 0.01033, 0.9434, 0.01033, 0.945, 0.01091, 0.9707, 0.03665, 0.9713, 0.03818, 0.8673, 0.8248, 0.8673, 0.8311, 0.8309, 0.8311, 0.8309, 0.8248, 0.01033, 0.7511, 0.02511, 0.7209, 0.3542, 0.7209, 0.369, 0.7511, 0.8913, 0.8196, 0.8913, 0.7859, 0.9277, 0.7859, 0.9277, 0.8196, 0.8673, 0.8311, 0.8673, 0.837, 0.8309, 0.837, 0.8309, 0.8311, 0.7706, 0.8248, 0.7706, 0.8196, 0.807, 0.8196, 0.807, 0.8248, 0.9582, 0.6659, 0.03237, 0.6659, 0.0282, 0.6612, 0.9623, 0.6612, 0.03658, 0.3891, 0.9541, 0.3894, 0.9582, 0.3936, 0.03242, 0.3933, 0.9516, 0.837, 0.9516, 0.8311, 0.988, 0.8311, 0.988, 0.837, 0.9516, 0.8248, 0.9516, 0.8196, 0.988, 0.8196, 0.988, 0.8248, 0.8913, 0.8248, 0.8913, 0.8196, 0.9277, 0.8196, 0.9277, 0.8248, 0.7705, 0.8427, 0.7706, 0.837, 0.807, 0.837, 0.807, 0.8427, 0.7262, 0.8251, 0.4117, 0.8251, 0.4075, 0.8204, 0.7304, 0.8204, 0.954, 0.6701, 0.03652, 0.6701, 0.03237, 0.6659, 0.9582, 0.6659, 0.7706, 0.837, 0.7706, 0.8311, 0.807, 0.8311, 0.807, 0.837, 0.9623, 0.6612, 0.0282, 0.6612, 0.0251, 0.657, 0.9654, 0.657, 0.988, 0.7859, 0.988, 0.8196, 0.9516, 0.8196, 0.9516, 0.7859, 0.3382, 0.703, 0.04113, 0.703, 0.04182, 0.7004, 0.3375, 0.7004, 0.8913, 0.8463, 0.8912, 0.8437, 0.9277, 0.8437, 0.9276, 0.8464, 0.9495, 0.3847, 0.04123, 0.3843, 0.04192, 0.3817, 0.9488, 0.3821, 0.8912, 0.8427, 0.8913, 0.837, 0.9277, 0.837, 0.9277, 0.8427, 0.988, 0.837, 0.9881, 0.8427, 0.9516, 0.8427, 0.9516, 0.837, 0.831, 0.8463, 0.8309, 0.8437, 0.8674, 0.8437, 0.8673, 0.8464, 0.7706, 0.8463, 0.7705, 0.8437, 0.807, 0.8437, 0.8069, 0.8464, 0.9881, 0.8437, 0.988, 0.8464, 0.9517, 0.8463, 0.9516, 0.8437, 0.9516, 0.8437, 0.9516, 0.8427, 0.9881, 0.8427, 0.9881, 0.8437, 0.9493, 0.6749, 0.04112, 0.6749, 0.04051, 0.6741, 0.95, 0.6741, 0.04051, 0.7038, 0.3388, 0.7038, 0.3428, 0.7077, 0.03653, 0.7077, 0.7705, 0.8477, 0.7706, 0.8463, 0.8069, 0.8464, 0.807, 0.8478, 0.9516, 0.8478, 0.9517, 0.8463, 0.988, 0.8464, 0.988, 0.8478, 0.9478, 0.6786, 0.0427, 0.6786, 0.04181, 0.6774, 0.9487, 0.6775, 0.8913, 0.8478, 0.8913, 0.8463, 0.9276, 0.8464, 0.9277, 0.8478, 0.03653, 0.7077, 0.3428, 0.7077, 0.3469, 0.712, 0.03238, 0.712, 0.7706, 0.8311, 0.7706, 0.8248, 0.807, 0.8248, 0.807, 0.8311, 0.03238, 0.712, 0.3469, 0.712, 0.3511, 0.7166, 0.0282, 0.7166, 0.03242, 0.3933, 0.9582, 0.3936, 0.9624, 0.3983, 0.02824, 0.398, 0.0282, 0.7166, 0.3511, 0.7166, 0.3542, 0.7209, 0.02511, 0.7209, 0.02824, 0.398, 0.9624, 0.3983, 0.9655, 0.4025, 0.02514, 0.4022, 0.8913, 0.8311, 0.8913, 0.8248, 0.9277, 0.8248, 0.9277, 0.8311, 0.8673, 0.837, 0.8674, 0.8427, 0.8309, 0.8427, 0.8309, 0.837, 0.8913, 0.837, 0.8913, 0.8311, 0.9277, 0.8311, 0.9277, 0.837, 0.9516, 0.8311, 0.9516, 0.8248, 0.988, 0.8248, 0.988, 0.8311, 0.7221, 0.8293, 0.4158, 0.8293, 0.4117, 0.8251, 0.7262, 0.8251, 0.7304, 0.8204, 0.4075, 0.8204, 0.4044, 0.8162, 0.7335, 0.8162, 0.7483, 0.7859, 0.7335, 0.8162, 0.4044, 0.8162, 0.3896, 0.7859, 0.9802, 0.6267, 0.9654, 0.657, 0.0251, 0.657, 0.01033, 0.6267, 0.01036, 0.4325, 0.02514, 0.4022, 0.9655, 0.4025, 0.9802, 0.4328, 0.8673, 0.8196, 0.8673, 0.8248, 0.8309, 0.8248, 0.8309, 0.8196, 0.04113, 0.703, 0.3382, 0.703, 0.3388, 0.7038, 0.04051, 0.7038, 0.04123, 0.3843, 0.9495, 0.3847, 0.9501, 0.3854, 0.04057, 0.3851, 0.8673, 0.8464, 0.8674, 0.8478, 0.8309, 0.8478, 0.831, 0.8463, 0.7175, 0.8341, 0.4204, 0.8341, 0.4198, 0.8333, 0.7181, 0.8333, 0.95, 0.6741, 0.04051, 0.6741, 0.03652, 0.6701, 0.954, 0.6701, 0.04057, 0.3851, 0.9501, 0.3854, 0.9541, 0.3894, 0.03658, 0.3891, 0.8674, 0.8427, 0.8674, 0.8437, 0.8309, 0.8437, 0.8309, 0.8427, 0.7181, 0.8333, 0.4198, 0.8333, 0.4158, 0.8293, 0.7221, 0.8293, 0.04271, 0.6993, 0.3366, 0.6993, 0.3375, 0.7004, 0.04182, 0.7004, 0.04282, 0.3806, 0.9479, 0.381, 0.9488, 0.3821, 0.04192, 0.3817, 0.7159, 0.8378, 0.422, 0.8378, 0.4211, 0.8366, 0.7168, 0.8367, 0.04112, 0.6749, 0.9493, 0.6749, 0.9487, 0.6775, 0.04181, 0.6774, 0.4204, 0.8341, 0.7175, 0.8341, 0.7168, 0.8367, 0.4211, 0.8366, 0.7705, 0.8437, 0.7705, 0.8427, 0.807, 0.8427, 0.807, 0.8437, 0.8912, 0.8437, 0.8912, 0.8427, 0.9277, 0.8427, 0.9277, 0.8437, 0.7706, 0.8196, 0.7706, 0.7859, 0.807, 0.7859, 0.807, 0.8196, 0.8688, 0.8318, 0.8688, 0.8377, 0.8673, 0.837, 0.8673, 0.8311, 0.8294, 0.8377, 0.8294, 0.8318, 0.8309, 0.8311, 0.8309, 0.837, 0.7691, 0.8377, 0.7691, 0.8318, 0.7706, 0.8311, 0.7706, 0.837, 0.8085, 0.8318, 0.8085, 0.8377, 0.807, 0.837, 0.807, 0.8311, 0.8689, 0.8254, 0.8688, 0.8318, 0.8673, 0.8311, 0.8673, 0.8248, 0.8294, 0.8318, 0.8294, 0.8254, 0.8309, 0.8248, 0.8309, 0.8311, 0.7691, 0.8318, 0.769, 0.8254, 0.7706, 0.8248, 0.7706, 0.8311, 0.8085, 0.8254, 0.8085, 0.8318, 0.807, 0.8311, 0.807, 0.8248, 0.8689, 0.8201, 0.8689, 0.8254, 0.8673, 0.8248, 0.8673, 0.8196, 0.8294, 0.8254, 0.8294, 0.8201, 0.8309, 0.8196, 0.8309, 0.8248, 0.769, 0.8254, 0.769, 0.8201, 0.7706, 0.8196, 0.7706, 0.8248, 0.8085, 0.8201, 0.8085, 0.8254, 0.807, 0.8248, 0.807, 0.8196, 0.8898, 0.8377, 0.8898, 0.8318, 0.8913, 0.8311, 0.8913, 0.837, 0.9292, 0.8318, 0.9292, 0.8377, 0.9277, 0.837, 0.9277, 0.8311, 0.8898, 0.8318, 0.8897, 0.8254, 0.8913, 0.8248, 0.8913, 0.8311, 0.9292, 0.8254, 0.9292, 0.8318, 0.9277, 0.8311, 0.9277, 0.8248, 0.8897, 0.8254, 0.8897, 0.8201, 0.8913, 0.8196, 0.8913, 0.8248, 0.9292, 0.8201, 0.9292, 0.8254, 0.9277, 0.8248, 0.9277, 0.8196, 0.9501, 0.8377, 0.9501, 0.8318, 0.9516, 0.8311, 0.9516, 0.837, 0.9895, 0.8318, 0.9895, 0.8377, 0.988, 0.837, 0.988, 0.8311, 0.9501, 0.8318, 0.9501, 0.8254, 0.9516, 0.8248, 0.9516, 0.8311, 0.9896, 0.8254, 0.9895, 0.8318, 0.988, 0.8311, 0.988, 0.8248, 0.9501, 0.8254, 0.9501, 0.8201, 0.9516, 0.8196, 0.9516, 0.8248, 0.9896, 0.8201, 0.9896, 0.8254, 0.988, 0.8248, 0.988, 0.8196, 0.9896, 0.7861, 0.9896, 0.8201, 0.988, 0.8196, 0.988, 0.7859, 0.9501, 0.8201, 0.95, 0.7861, 0.9516, 0.7859, 0.9516, 0.8196, 0.8294, 0.8201, 0.8293, 0.7861, 0.8309, 0.7859, 0.8309, 0.8196, 0.8689, 0.7861, 0.8689, 0.8201, 0.8673, 0.8196, 0.8673, 0.7859, 0.769, 0.8201, 0.769, 0.7861, 0.7706, 0.7859, 0.7706, 0.8196, 0.8086, 0.7861, 0.8085, 0.8201, 0.807, 0.8196, 0.807, 0.7859, 0.8897, 0.8201, 0.8897, 0.7861, 0.8913, 0.7859, 0.8913, 0.8196, 0.9293, 0.7861, 0.9292, 0.8201, 0.9277, 0.8196, 0.9277, 0.7859, 0.8689, 0.8432, 0.869, 0.8441, 0.8674, 0.8437, 0.8674, 0.8427, 0.8293, 0.8441, 0.8294, 0.8432, 0.8309, 0.8427, 0.8309, 0.8437, 0.7689, 0.8441, 0.769, 0.8432, 0.7705, 0.8427, 0.7705, 0.8437, 0.8085, 0.8432, 0.8086, 0.8441, 0.807, 0.8437, 0.807, 0.8427, 0.8896, 0.8441, 0.8897, 0.8432, 0.8912, 0.8427, 0.8912, 0.8437, 0.9292, 0.8432, 0.9293, 0.8441, 0.9277, 0.8437, 0.9277, 0.8427, 0.95, 0.8441, 0.9501, 0.8432, 0.9516, 0.8427, 0.9516, 0.8437, 0.9896, 0.8432, 0.9897, 0.8441, 0.9881, 0.8437, 0.9881, 0.8427, 0.8688, 0.8377, 0.8689, 0.8432, 0.8674, 0.8427, 0.8673, 0.837, 0.8294, 0.8432, 0.8294, 0.8377, 0.8309, 0.837, 0.8309, 0.8427, 0.769, 0.8432, 0.7691, 0.8377, 0.7706, 0.837, 0.7705, 0.8427, 0.8085, 0.8377, 0.8085, 0.8432, 0.807, 0.8427, 0.807, 0.837, 0.9895, 0.8377, 0.9896, 0.8432, 0.9881, 0.8427, 0.988, 0.837, 0.9501, 0.8432, 0.9501, 0.8377, 0.9516, 0.837, 0.9516, 0.8427, 0.8897, 0.8432, 0.8898, 0.8377, 0.8913, 0.837, 0.8912, 0.8427, 0.9292, 0.8377, 0.9292, 0.8432, 0.9277, 0.8427, 0.9277, 0.837, 0.8688, 0.8468, 0.869, 0.8482, 0.8674, 0.8478, 0.8673, 0.8464, 0.8293, 0.8482, 0.8294, 0.8467, 0.831, 0.8463, 0.8309, 0.8478, 0.7689, 0.8482, 0.7691, 0.8467, 0.7706, 0.8463, 0.7705, 0.8477, 0.8085, 0.8468, 0.8086, 0.8482, 0.807, 0.8478, 0.8069, 0.8464, 0.8896, 0.8482, 0.8898, 0.8467, 0.8913, 0.8463, 0.8913, 0.8478, 0.9292, 0.8468, 0.9293, 0.8482, 0.9277, 0.8478, 0.9276, 0.8464, 0.95, 0.8482, 0.9501, 0.8467, 0.9517, 0.8463, 0.9516, 0.8478, 0.9895, 0.8468, 0.9897, 0.8482, 0.988, 0.8478, 0.988, 0.8464, 0.8294, 0.8467, 0.8293, 0.8441, 0.8309, 0.8437, 0.831, 0.8463, 0.869, 0.8441, 0.8688, 0.8468, 0.8673, 0.8464, 0.8674, 0.8437, 0.9897, 0.8441, 0.9895, 0.8468, 0.988, 0.8464, 0.9881, 0.8437, 0.9501, 0.8467, 0.95, 0.8441, 0.9516, 0.8437, 0.9517, 0.8463, 0.7691, 0.8467, 0.7689, 0.8441, 0.7705, 0.8437, 0.7706, 0.8463, 0.8086, 0.8441, 0.8085, 0.8468, 0.8069, 0.8464, 0.807, 0.8437, 0.8898, 0.8467, 0.8896, 0.8441, 0.8912, 0.8437, 0.8913, 0.8463, 0.9293, 0.8441, 0.9292, 0.8468, 0.9276, 0.8464, 0.9277, 0.8437, 0.8309, 0.8196, 0.8309, 0.7859, 0.8673, 0.7859, 0.8673, 0.8196, 0.9802, 0.6267, 0.01033, 0.6267, 0.01033, 0.5401, 0.9802, 0.5401, 0.9516, 0.7859, 0.95, 0.7861, 0.95, 0.6993, 0.9516, 0.6993, 0.988, 0.7859, 0.9516, 0.7859, 0.9516, 0.6993, 0.988, 0.6993, 0.8913, 0.7859, 0.8897, 0.7861, 0.8896, 0.6993, 0.8913, 0.6993, 0.01033, 0.7511, 0.369, 0.7511, 0.369, 0.8378, 0.01033, 0.8378, 0.7706, 0.7859, 0.769, 0.7861, 0.7689, 0.6993, 0.7706, 0.6993, 0.7483, 0.7859, 0.3896, 0.7859, 0.3896, 0.6993, 0.7483, 0.6993, 0.9293, 0.7861, 0.9277, 0.7859, 0.9277, 0.6993, 0.9293, 0.6993, 0.8309, 0.7859, 0.8293, 0.7861, 0.8293, 0.6993, 0.8309, 0.6993, 0.9896, 0.7861, 0.988, 0.7859, 0.988, 0.6993, 0.9897, 0.6993, 0.8086, 0.7861, 0.807, 0.7859, 0.807, 0.6993, 0.8086, 0.6993, 0.807, 0.7859, 0.7706, 0.7859, 0.7706, 0.6993, 0.807, 0.6993, 0.8689, 0.7861, 0.8673, 0.7859, 0.8673, 0.6993, 0.869, 0.6993, 0.9277, 0.7859, 0.8913, 0.7859, 0.8913, 0.6993, 0.9277, 0.6993, 0.01036, 0.4325, 0.9802, 0.4328, 0.9802, 0.5194, 0.01033, 0.5191, 0.8673, 0.7859, 0.8309, 0.7859, 0.8309, 0.6993, 0.8673, 0.6993])
me_cube_003.use_remesh_preserve_volume = False
me_cube_003.use_remesh_preserve_attributes = False
me_cube_003.use_mirror_vertex_groups = False
me_cube_003.update()
me_cube_002 = bpy.data.meshes.new('Cube.002')
me_cube_002.from_pydata([(10.98, 10.97, -6.888), (10.98, 10.97, 0.806), (10.98, 15.15, -6.888), (10.98, 15.15, 0.806), (15.16, 10.97, -6.888), (15.16, 10.97, 0.806), (15.16, 15.15, -6.888), (15.16, 15.15, 0.806), (10.72, 15.41, 1.207), (15.42, 10.71, 1.207), (15.42, 15.41, 1.207), (10.72, 15.41, 1.272), (15.42, 10.71, 1.272), (15.42, 15.41, 1.272), (10.71, 15.42, 1.648), (15.43, 10.7, 1.648), (15.43, 15.42, 1.648), (10.71, 15.42, 1.712), (15.43, 10.7, 1.712), (15.43, 15.42, 1.712), (10.93, 10.33, 0.806), (10.34, 10.91, 0.806), (10.76, 10.74, 0.806), (10.34, 15.2, 0.806), (10.93, 15.78, 0.806), (10.76, 15.37, 0.806), (15.79, 10.91, 0.806), (15.21, 10.33, 0.806), (15.38, 10.74, 0.806), (15.21, 15.78, 0.806), (15.79, 15.2, 0.806), (15.38, 15.37, 0.806), (10.34, 10.91, 1.207), (10.93, 10.33, 1.207), (10.72, 10.71, 1.207), (10.93, 15.78, 1.207), (10.34, 15.2, 1.207), (15.21, 10.33, 1.207), (15.79, 10.91, 1.207), (15.79, 15.2, 1.207), (15.21, 15.78, 1.207), (10.94, 10.34, 1.272), (10.35, 10.92, 1.272), (10.72, 10.71, 1.272), (10.35, 15.19, 1.272), (10.94, 15.77, 1.272), (15.78, 10.92, 1.272), (15.2, 10.34, 1.272), (15.2, 15.77, 1.272), (15.78, 15.19, 1.272), (10.35, 10.92, 1.648), (10.94, 10.34, 1.648), (10.71, 10.7, 1.648), (10.94, 15.77, 1.648), (10.35, 15.19, 1.648), (15.2, 10.34, 1.648), (15.78, 10.92, 1.648), (15.78, 15.19, 1.648), (15.2, 15.77, 1.648), (10.95, 10.35, 1.712), (10.37, 10.94, 1.712), (10.71, 10.7, 1.712), (10.37, 15.18, 1.712), (10.95, 15.76, 1.712), (15.77, 10.94, 1.712), (15.19, 10.35, 1.712), (15.19, 15.76, 1.712), (15.77, 15.18, 1.712), (10.37, 10.94, 2.114), (10.95, 10.35, 2.114), (10.95, 15.76, 2.114), (10.37, 15.18, 2.114), (15.19, 10.35, 2.114), (15.77, 10.94, 2.114), (15.77, 15.18, 2.114), (15.19, 15.76, 2.114)], [], [(0, 1, 3, 2), (2, 3, 7, 6), (6, 7, 5, 4), (4, 5, 1, 0), (5, 7, 31, 30, 26, 28), (8, 36, 32, 34), (26, 30, 39, 38), (20, 27, 37, 33), (29, 24, 35, 40), (34, 33, 37, 9), (3, 1, 22, 21, 23, 25), (1, 5, 28, 27, 20, 22), (7, 3, 25, 24, 29, 31), (34, 9, 12, 43), (10, 40, 35, 8), (9, 38, 39, 10), (44, 42, 50, 54), (14, 54, 50, 52), (10, 8, 11, 13), (9, 10, 13, 12), (8, 34, 43, 11), (43, 12, 47, 41), (41, 47, 55, 51), (48, 45, 53, 58), (46, 49, 57, 56), (15, 56, 57, 16), (13, 11, 45, 48), (12, 13, 49, 46), (11, 43, 42, 44), (15, 16, 19, 18), (62, 60, 68, 71), (52, 51, 55, 15), (16, 58, 53, 14), (66, 63, 70, 75), (14, 52, 61, 17), (52, 15, 18, 61), (16, 14, 17, 19), (74, 75, 70, 71, 68, 69, 72, 73), (18, 19, 67, 64), (64, 67, 74, 73), (59, 65, 72, 69), (17, 61, 60, 62), (61, 18, 65, 59), (19, 17, 63, 66), (20, 21, 22), (23, 24, 25), (26, 27, 28), (29, 30, 31), (32, 33, 34), (35, 36, 8), (37, 38, 9), (39, 40, 10), (41, 42, 43), (44, 45, 11), (46, 47, 12), (48, 49, 13), (50, 51, 52), (53, 54, 14), (55, 56, 15), (57, 58, 16), (59, 60, 61), (62, 63, 17), (64, 65, 18), (66, 67, 19), (29, 40, 39, 30), (37, 27, 26, 38), (20, 33, 32, 21), (35, 24, 23, 36), (46, 56, 55, 47), (50, 42, 41, 51), (44, 54, 53, 45), (57, 49, 48, 58), (66, 75, 74, 67), (72, 65, 64, 73), (59, 69, 68, 60), (70, 63, 62, 71), (23, 21, 32, 36)])
_uv = me_cube_002.uv_layers.new(name='UVMap')
_uv.uv.foreach_set('vector', [0.4103, 0.0415, 0.4101, 0.4005, 0.2153, 0.4004, 0.2154, 0.04144, 0.2154, 0.04144, 0.2153, 0.4004, 0.0205, 0.4004, 0.02062, 0.04137, 0.7999, 0.04164, 0.7998, 0.4006, 0.605, 0.4006, 0.6051, 0.04157, 0.6051, 0.04157, 0.605, 0.4006, 0.4101, 0.4005, 0.4103, 0.0415, 0.2276, 0.4819, 0.03278, 0.4819, 0.02227, 0.4714, 0.03022, 0.4522, 0.2302, 0.4522, 0.2381, 0.4714, 0.7166, 0.416, 0.7068, 0.4335, 0.5069, 0.4335, 0.4972, 0.416, 0.2302, 0.4522, 0.03022, 0.4522, 0.03022, 0.4335, 0.2302, 0.4335, 0.4685, 0.4522, 0.2686, 0.4522, 0.2686, 0.4335, 0.4685, 0.4335, 0.9452, 0.4522, 0.7452, 0.4522, 0.7452, 0.4335, 0.9452, 0.4335, 0.4782, 0.416, 0.4685, 0.4335, 0.2686, 0.4335, 0.2588, 0.416, 0.7043, 0.4819, 0.5095, 0.4819, 0.4989, 0.4714, 0.5069, 0.4522, 0.7068, 0.4522, 0.7148, 0.4714, 0.4659, 0.4819, 0.2711, 0.4819, 0.2606, 0.4714, 0.2686, 0.4522, 0.4685, 0.4522, 0.4764, 0.4714, 0.9426, 0.4819, 0.7478, 0.4819, 0.7373, 0.4714, 0.7452, 0.4522, 0.9452, 0.4522, 0.9531, 0.4714, 0.4592, 0.8816, 0.6786, 0.8816, 0.6786, 0.8847, 0.4592, 0.8847, 0.9549, 0.416, 0.9452, 0.4335, 0.7452, 0.4335, 0.7355, 0.416, 0.2399, 0.416, 0.2302, 0.4335, 0.03022, 0.4335, 0.0205, 0.416, 0.705, 0.7991, 0.506, 0.7991, 0.506, 0.7816, 0.705, 0.7816, 0.7157, 0.7651, 0.705, 0.7816, 0.506, 0.7816, 0.4954, 0.7651, 0.0205, 0.8816, 0.2398, 0.8816, 0.2398, 0.8847, 0.0205, 0.8847, 0.6786, 0.8816, 0.8981, 0.8816, 0.8981, 0.8847, 0.6786, 0.8847, 0.2398, 0.8816, 0.4592, 0.8816, 0.4592, 0.8847, 0.2398, 0.8847, 0.4778, 0.8161, 0.2584, 0.8161, 0.2686, 0.7991, 0.4676, 0.7991, 0.4676, 0.7991, 0.2686, 0.7991, 0.2686, 0.7816, 0.4676, 0.7816, 0.9425, 0.7991, 0.7434, 0.7991, 0.7434, 0.7816, 0.9425, 0.7816, 0.2302, 0.7991, 0.03113, 0.7991, 0.03113, 0.7816, 0.2302, 0.7816, 0.2408, 0.7651, 0.2302, 0.7816, 0.03113, 0.7816, 0.0205, 0.7651, 0.9527, 0.8161, 0.7333, 0.8161, 0.7434, 0.7991, 0.9425, 0.7991, 0.2403, 0.8161, 0.02096, 0.8161, 0.03113, 0.7991, 0.2302, 0.7991, 0.7152, 0.8161, 0.4958, 0.8161, 0.506, 0.7991, 0.705, 0.7991, 0.6819, 0.8973, 0.9023, 0.8973, 0.9023, 0.9003, 0.6819, 0.9003, 0.7025, 0.8502, 0.5045, 0.8502, 0.5045, 0.8317, 0.7025, 0.8317, 0.4782, 0.7651, 0.4676, 0.7816, 0.2686, 0.7816, 0.2579, 0.7651, 0.9531, 0.7651, 0.9425, 0.7816, 0.7434, 0.7816, 0.7328, 0.7651, 0.939, 0.8502, 0.741, 0.8502, 0.741, 0.8317, 0.939, 0.8317, 0.2415, 0.8973, 0.4616, 0.8973, 0.4616, 0.9003, 0.2415, 0.9003, 0.4616, 0.8973, 0.6819, 0.8973, 0.6819, 0.9003, 0.4616, 0.9003, 0.02111, 0.8973, 0.2415, 0.8973, 0.2415, 0.9003, 0.02111, 0.9003, 0.02122, 0.525, 0.04822, 0.498, 0.2451, 0.498, 0.2721, 0.525, 0.2721, 0.7219, 0.2451, 0.7489, 0.04822, 0.7489, 0.02122, 0.7219, 0.2408, 0.8662, 0.0205, 0.8662, 0.03163, 0.8502, 0.2297, 0.8502, 0.2297, 0.8502, 0.03163, 0.8502, 0.03163, 0.8317, 0.2297, 0.8317, 0.4661, 0.8502, 0.2681, 0.8502, 0.2681, 0.8317, 0.4661, 0.8317, 0.7137, 0.8662, 0.4934, 0.8662, 0.5045, 0.8502, 0.7025, 0.8502, 0.4772, 0.8662, 0.2569, 0.8662, 0.2681, 0.8502, 0.4661, 0.8502, 0.9501, 0.8662, 0.7298, 0.8662, 0.741, 0.8502, 0.939, 0.8502, 0.4685, 0.4522, 0.5069, 0.4522, 0.4877, 0.4601, 0.7068, 0.4522, 0.7452, 0.4522, 0.726, 0.4601, 0.2302, 0.4522, 0.2686, 0.4522, 0.2494, 0.4601, 0.9452, 0.4522, 0.9836, 0.4522, 0.9644, 0.4601, 0.5069, 0.4335, 0.4685, 0.4335, 0.4877, 0.428, 0.7452, 0.4335, 0.7068, 0.4335, 0.726, 0.428, 0.2686, 0.4335, 0.2302, 0.4335, 0.2494, 0.428, 0.9836, 0.4335, 0.9452, 0.4335, 0.9644, 0.428, 0.4676, 0.7991, 0.506, 0.7991, 0.4868, 0.8039, 0.705, 0.7991, 0.7434, 0.7991, 0.7242, 0.8039, 0.2302, 0.7991, 0.2686, 0.7991, 0.2494, 0.8039, 0.9425, 0.7991, 0.9809, 0.7991, 0.9617, 0.8039, 0.506, 0.7816, 0.4676, 0.7816, 0.4868, 0.7774, 0.7434, 0.7816, 0.705, 0.7816, 0.7242, 0.7774, 0.2686, 0.7816, 0.2302, 0.7816, 0.2494, 0.7774, 0.9809, 0.7816, 0.9425, 0.7816, 0.9617, 0.7774, 0.4661, 0.8502, 0.5045, 0.8502, 0.4853, 0.8537, 0.7025, 0.8502, 0.741, 0.8502, 0.7217, 0.8537, 0.2297, 0.8502, 0.2681, 0.8502, 0.2489, 0.8537, 0.939, 0.8502, 0.9774, 0.8502, 0.9582, 0.8537, 0.9452, 0.4522, 0.9452, 0.4335, 0.9836, 0.4335, 0.9836, 0.4522, 0.2686, 0.4335, 0.2686, 0.4522, 0.2302, 0.4522, 0.2302, 0.4335, 0.4685, 0.4522, 0.4685, 0.4335, 0.5069, 0.4335, 0.5069, 0.4522, 0.7452, 0.4335, 0.7452, 0.4522, 0.7068, 0.4522, 0.7068, 0.4335, 0.2302, 0.7991, 0.2302, 0.7816, 0.2686, 0.7816, 0.2686, 0.7991, 0.506, 0.7816, 0.506, 0.7991, 0.4676, 0.7991, 0.4676, 0.7816, 0.705, 0.7991, 0.705, 0.7816, 0.7434, 0.7816, 0.7434, 0.7991, 0.9809, 0.7816, 0.9809, 0.7991, 0.9425, 0.7991, 0.9425, 0.7816, 0.939, 0.8502, 0.939, 0.8317, 0.9774, 0.8317, 0.9774, 0.8502, 0.2681, 0.8317, 0.2681, 0.8502, 0.2297, 0.8502, 0.2297, 0.8317, 0.4661, 0.8502, 0.4661, 0.8317, 0.5045, 0.8317, 0.5045, 0.8502, 0.741, 0.8317, 0.741, 0.8502, 0.7025, 0.8502, 0.7025, 0.8317, 0.7068, 0.4522, 0.5069, 0.4522, 0.5069, 0.4335, 0.7068, 0.4335])
me_cube_002.use_remesh_preserve_volume = False
me_cube_002.use_remesh_preserve_attributes = False
me_cube_002.use_mirror_vertex_groups = False
me_cube_002.update()
me_cube_001 = bpy.data.meshes.new('Cube.001')
me_cube_001.from_pydata([(-9.626, -10.81, -0.3667), (-9.691, -10.79, -0.3667), (-10.79, -9.691, -0.3667), (-10.81, -9.626, -0.3667), (-10.81, 9.626, -0.3667), (-10.79, 9.691, -0.3667), (-9.691, 10.79, -0.3667), (-9.626, 10.81, -0.3667), (10.81, -9.626, -0.3667), (10.79, -9.691, -0.3667), (9.691, -10.79, -0.3667), (9.626, -10.81, -0.3667), (9.626, 10.81, -0.3667), (9.691, 10.79, -0.3667), (10.79, 9.691, -0.3667), (10.81, 9.626, -0.3667), (-10.18, -8.997, 0.756), (-10.16, -9.063, 0.756), (-9.063, -10.16, 0.756), (-8.997, -10.18, 0.756), (-9.872, -8.688, 0.9673), (-9.848, -8.753, 0.9673), (-8.753, -9.848, 0.9673), (-8.688, -9.872, 0.9673), (-10.05, -8.866, 0.878), (-10.03, -8.931, 0.878), (-8.931, -10.03, 0.878), (-8.866, -10.05, 0.878), (-8.997, 10.18, 0.756), (-9.063, 10.16, 0.756), (-10.16, 9.063, 0.756), (-10.18, 8.997, 0.756), (-8.688, 9.872, 0.9673), (-8.753, 9.848, 0.9673), (-9.848, 8.753, 0.9673), (-9.872, 8.688, 0.9673), (-8.866, 10.05, 0.878), (-8.931, 10.03, 0.878), (-10.03, 8.931, 0.878), (-10.05, 8.866, 0.878), (8.997, -10.18, 0.756), (9.063, -10.16, 0.756), (10.16, -9.063, 0.756), (10.18, -8.997, 0.756), (8.688, -9.872, 0.9673), (8.753, -9.848, 0.9673), (9.848, -8.753, 0.9673), (9.872, -8.688, 0.9673), (8.866, -10.05, 0.878), (8.931, -10.03, 0.878), (10.03, -8.931, 0.878), (10.05, -8.866, 0.878), (10.18, 8.997, 0.756), (10.16, 9.063, 0.756), (9.063, 10.16, 0.756), (8.997, 10.18, 0.756), (9.872, 8.688, 0.9673), (9.848, 8.753, 0.9673), (8.753, 9.848, 0.9673), (8.688, 9.872, 0.9673), (10.05, 8.866, 0.878), (10.03, 8.931, 0.878), (8.931, 10.03, 0.878), (8.866, 10.05, 0.878), (-8.512, -9.696, 1.0), (-8.577, -9.671, 1.0), (-9.671, -8.577, 1.0), (-9.696, -8.512, 1.0), (-9.696, 8.512, 1.0), (-9.671, 8.577, 1.0), (-8.577, 9.671, 1.0), (-8.512, 9.696, 1.0), (8.512, 9.696, 1.0), (8.577, 9.671, 1.0), (9.671, 8.577, 1.0), (9.696, 8.512, 1.0), (9.696, -8.512, 1.0), (9.671, -8.577, 1.0), (8.577, -9.671, 1.0), (8.512, -9.696, 1.0), (-9.526, -8.342, 1.0), (-9.502, -8.407, 1.0), (-8.407, -9.502, 1.0), (-8.342, -9.526, 1.0), (-8.316, -9.5, 0.98), (-8.381, -9.476, 0.98), (-9.476, -8.381, 0.98), (-9.5, -8.316, 0.98), (-9.5, 8.316, 0.98), (-9.476, 8.381, 0.98), (-8.381, 9.476, 0.98), (-8.316, 9.5, 0.98), (-8.342, 9.526, 1.0), (-8.407, 9.502, 1.0), (-9.502, 8.407, 1.0), (-9.526, 8.342, 1.0), (9.5, -8.316, 0.98), (9.476, -8.381, 0.98), (8.381, -9.476, 0.98), (8.316, -9.5, 0.98), (8.342, -9.526, 1.0), (8.407, -9.502, 1.0), (9.502, -8.407, 1.0), (9.526, -8.342, 1.0), (8.316, 9.5, 0.98), (8.381, 9.476, 0.98), (9.476, 8.381, 0.98), (9.5, 8.316, 0.98), (9.526, 8.342, 1.0), (9.502, 8.407, 1.0), (8.407, 9.502, 1.0), (8.342, 9.526, 1.0), (-9.471, -8.287, 0.8746), (-9.446, -8.352, 0.8746), (-8.352, -9.446, 0.8746), (-8.287, -9.471, 0.8746), (-9.433, -8.249, 0.8458), (-9.409, -8.314, 0.8458), (-8.314, -9.409, 0.8458), (-8.249, -9.433, 0.8458), (-8.249, 9.433, 0.8458), (-8.314, 9.409, 0.8458), (-9.409, 8.314, 0.8458), (-9.433, 8.249, 0.8458), (-8.287, 9.471, 0.8746), (-8.352, 9.446, 0.8746), (-9.446, 8.352, 0.8746), (-9.471, 8.287, 0.8746), (9.433, 8.249, 0.8458), (9.409, 8.314, 0.8458), (8.314, 9.409, 0.8458), (8.249, 9.433, 0.8458), (9.471, 8.287, 0.8746), (9.446, 8.352, 0.8746), (8.352, 9.446, 0.8746), (8.287, 9.471, 0.8746), (8.249, -9.433, 0.8458), (8.314, -9.409, 0.8458), (9.409, -8.314, 0.8458), (9.433, -8.249, 0.8458), (8.287, -9.471, 0.8746), (8.352, -9.446, 0.8746), (9.446, -8.352, 0.8746), (9.471, -8.287, 0.8746), (-9.626, -10.81, -5.4), (-9.691, -10.79, -5.4), (-10.79, -9.691, -5.4), (-10.81, -9.626, -5.4), (-10.81, 9.626, -5.4), (-10.79, 9.691, -5.4), (-9.691, 10.79, -5.4), (-9.626, 10.81, -5.4), (10.81, -9.626, -5.4), (10.79, -9.691, -5.4), (9.691, -10.79, -5.4), (9.626, -10.81, -5.4), (9.626, 10.81, -5.4), (9.691, 10.79, -5.4), (10.79, 9.691, -5.4), (10.81, 9.626, -5.4)], [], [(128, 129, 130, 131, 120, 121, 122, 123, 116, 117, 118, 119, 136, 137, 138, 139), (26, 22, 21, 25), (3, 16, 31, 4), (53, 14, 13, 54), (22, 65, 66, 21), (37, 29, 30, 38), (44, 23, 27, 48), (71, 72, 59, 32), (78, 45, 46, 77), (49, 41, 42, 50), (61, 53, 54, 62), (93, 70, 69, 94), (56, 47, 51, 60), (79, 64, 23, 44), (70, 33, 34, 69), (48, 27, 19, 40), (9, 42, 41, 10), (88, 87, 112, 127), (133, 106, 105, 134), (104, 91, 124, 135), (109, 74, 73, 110), (77, 102, 101, 78), (113, 86, 85, 114), (125, 90, 89, 126), (97, 142, 141, 98), (98, 101, 102, 97), (99, 84, 83, 100), (80, 95, 68, 67), (121, 125, 126, 122), (137, 141, 142, 138), (136, 119, 115, 140), (129, 133, 134, 130), (67, 68, 35, 20), (33, 37, 38, 34), (20, 35, 39, 24), (32, 59, 63, 36), (24, 39, 31, 16), (36, 63, 55, 28), (57, 61, 62, 58), (65, 82, 81, 66), (74, 57, 58, 73), (45, 49, 50, 46), (75, 76, 47, 56), (60, 51, 43, 52), (15, 52, 43, 8), (11, 40, 19, 0), (7, 28, 55, 12), (18, 26, 25, 17), (87, 88, 95, 80), (91, 104, 111, 92), (114, 118, 117, 113), (107, 96, 103, 108), (100, 83, 64, 79), (92, 111, 72, 71), (82, 85, 86, 81), (108, 103, 76, 75), (116, 123, 127, 112), (120, 131, 135, 124), (128, 139, 143, 132), (84, 99, 140, 115), (96, 107, 132, 143), (90, 93, 94, 89), (106, 109, 110, 105), (29, 6, 5, 30), (23, 64, 65, 22), (67, 20, 21, 66), (71, 32, 33, 70), (35, 68, 69, 34), (27, 23, 22, 26), (20, 24, 25, 21), (32, 36, 37, 33), (39, 35, 34, 38), (19, 27, 26, 18), (24, 16, 17, 25), (36, 28, 29, 37), (31, 39, 38, 30), (75, 56, 57, 74), (59, 72, 73, 58), (56, 60, 61, 57), (63, 59, 58, 62), (60, 52, 53, 61), (55, 63, 62, 54), (79, 44, 45, 78), (47, 76, 77, 46), (44, 48, 49, 45), (51, 47, 46, 50), (48, 40, 41, 49), (43, 51, 50, 42), (8, 43, 42, 9), (40, 11, 10, 41), (16, 3, 2, 17), (0, 19, 18, 1), (28, 7, 6, 29), (4, 31, 30, 5), (52, 15, 14, 53), (12, 55, 54, 13), (83, 84, 85, 82), (87, 80, 81, 86), (91, 92, 93, 90), (95, 88, 89, 94), (107, 108, 109, 106), (111, 104, 105, 110), (99, 100, 101, 98), (103, 96, 97, 102), (64, 83, 82, 65), (80, 67, 66, 81), (92, 71, 70, 93), (68, 95, 94, 69), (76, 103, 102, 77), (100, 79, 78, 101), (108, 75, 74, 109), (72, 111, 110, 73), (115, 119, 118, 114), (116, 112, 113, 117), (120, 124, 125, 121), (127, 123, 122, 126), (128, 132, 133, 129), (135, 131, 130, 134), (136, 140, 141, 137), (143, 139, 138, 142), (112, 87, 86, 113), (84, 115, 114, 85), (96, 143, 142, 97), (140, 99, 98, 141), (124, 91, 90, 125), (88, 127, 126, 89), (132, 107, 106, 133), (104, 135, 134, 105), (17, 2, 1, 18), (11, 0, 144, 155), (10, 11, 155, 154), (9, 10, 154, 153), (14, 15, 159, 158), (3, 4, 148, 147), (6, 7, 151, 150), (15, 8, 152, 159), (12, 13, 157, 156), (2, 3, 147, 146), (8, 9, 153, 152), (4, 5, 149, 148), (5, 6, 150, 149), (0, 1, 145, 144), (13, 14, 158, 157), (7, 12, 156, 151), (1, 2, 146, 145)])
me_cube_001.polygons.foreach_set('use_smooth', [True] * 145)
_uv = me_cube_001.uv_layers.new(name='UVMap')
_uv.uv.foreach_set('vector', [0.6044, 0.2878, 0.6051, 0.2893, 0.6051, 0.326, 0.6044, 0.3276, 0.3276, 0.6044, 0.3261, 0.6051, 0.2893, 0.6051, 0.2878, 0.6044, 0.01097, 0.3276, 0.01029, 0.3261, 0.01029, 0.2893, 0.01097, 0.2878, 0.2878, 0.01097, 0.2893, 0.01029, 0.3261, 0.01029, 0.3276, 0.01097, 0.7247, 0.169, 0.7247, 0.1753, 0.6879, 0.1753, 0.6879, 0.169, 0.01029, 0.8703, 0.0252, 0.8397, 0.4522, 0.8397, 0.4672, 0.8703, 0.6273, 0.5694, 0.6273, 0.5355, 0.6641, 0.5355, 0.6641, 0.5694, 0.7247, 0.1753, 0.7247, 0.1813, 0.6879, 0.1813, 0.6879, 0.1753, 0.6273, 0.169, 0.6273, 0.1637, 0.6641, 0.1637, 0.6641, 0.169, 0.9223, 0.7846, 0.51, 0.7846, 0.5058, 0.7799, 0.9266, 0.7799, 0.5142, 0.8265, 0.9182, 0.8265, 0.9223, 0.8308, 0.51, 0.8308, 0.6273, 0.3842, 0.6273, 0.3782, 0.6641, 0.3782, 0.6641, 0.3842, 0.6273, 0.3718, 0.6273, 0.3666, 0.6641, 0.3666, 0.6641, 0.3719, 0.6273, 0.5747, 0.6273, 0.5694, 0.6641, 0.5694, 0.6641, 0.5747, 0.6273, 0.187, 0.6273, 0.1813, 0.6641, 0.1813, 0.6641, 0.187, 0.4449, 0.7846, 0.03254, 0.7846, 0.02832, 0.7799, 0.4491, 0.7799, 0.9182, 0.7889, 0.5142, 0.7889, 0.51, 0.7846, 0.9223, 0.7846, 0.6273, 0.1813, 0.6273, 0.1753, 0.6641, 0.1753, 0.6641, 0.1813, 0.9266, 0.7799, 0.5058, 0.7799, 0.5026, 0.7756, 0.9297, 0.7756, 0.6641, 0.3326, 0.6641, 0.3666, 0.6273, 0.3666, 0.6273, 0.3326, 0.4361, 0.8217, 0.04137, 0.8217, 0.04206, 0.8191, 0.4354, 0.8191, 0.6274, 0.5964, 0.6273, 0.5938, 0.6641, 0.5938, 0.664, 0.5964, 0.9135, 0.8217, 0.5188, 0.8217, 0.5195, 0.8191, 0.9128, 0.8191, 0.6273, 0.5927, 0.6273, 0.587, 0.6641, 0.587, 0.6641, 0.5927, 0.6641, 0.3842, 0.6641, 0.3899, 0.6273, 0.3898, 0.6273, 0.3842, 0.688, 0.1907, 0.6879, 0.188, 0.7247, 0.188, 0.7246, 0.1907, 0.6274, 0.1907, 0.6273, 0.188, 0.6641, 0.188, 0.664, 0.1907, 0.6641, 0.3909, 0.664, 0.3936, 0.6274, 0.3936, 0.6273, 0.3909, 0.6273, 0.3909, 0.6273, 0.3898, 0.6641, 0.3899, 0.6641, 0.3909, 0.9135, 0.7937, 0.5188, 0.7937, 0.5182, 0.7929, 0.9141, 0.7929, 0.04074, 0.8225, 0.4367, 0.8225, 0.4407, 0.8265, 0.03672, 0.8265, 0.6273, 0.1921, 0.6274, 0.1907, 0.664, 0.1907, 0.6641, 0.1921, 0.6273, 0.395, 0.6274, 0.3936, 0.664, 0.3936, 0.6641, 0.395, 0.9119, 0.7974, 0.5204, 0.7974, 0.5195, 0.7963, 0.9128, 0.7963, 0.6273, 0.5978, 0.6274, 0.5964, 0.664, 0.5964, 0.6641, 0.5979, 0.03672, 0.8265, 0.4407, 0.8265, 0.4449, 0.8308, 0.03254, 0.8308, 0.6273, 0.1753, 0.6273, 0.169, 0.6641, 0.169, 0.6641, 0.1753, 0.03254, 0.8308, 0.4449, 0.8308, 0.4491, 0.8355, 0.02832, 0.8355, 0.51, 0.8308, 0.9223, 0.8308, 0.9266, 0.8355, 0.5058, 0.8355, 0.02832, 0.8355, 0.4491, 0.8355, 0.4522, 0.8397, 0.0252, 0.8397, 0.5058, 0.8355, 0.9266, 0.8355, 0.9297, 0.8397, 0.5026, 0.8397, 0.6273, 0.581, 0.6273, 0.5747, 0.6641, 0.5747, 0.6641, 0.5811, 0.7247, 0.1813, 0.7247, 0.187, 0.6879, 0.187, 0.6879, 0.1813, 0.6273, 0.587, 0.6273, 0.581, 0.6641, 0.5811, 0.6641, 0.587, 0.6273, 0.3782, 0.6273, 0.3718, 0.6641, 0.3719, 0.6641, 0.3782, 0.4407, 0.7889, 0.03672, 0.7889, 0.03254, 0.7846, 0.4449, 0.7846, 0.4491, 0.7799, 0.02832, 0.7799, 0.0252, 0.7756, 0.4522, 0.7756, 0.4672, 0.7451, 0.4522, 0.7756, 0.0252, 0.7756, 0.01029, 0.7451, 0.9446, 0.7451, 0.9297, 0.7756, 0.5026, 0.7756, 0.4877, 0.7451, 0.4877, 0.8703, 0.5026, 0.8397, 0.9297, 0.8397, 0.9446, 0.8703, 0.7247, 0.1637, 0.7247, 0.169, 0.6879, 0.169, 0.688, 0.1637, 0.04137, 0.8217, 0.4361, 0.8217, 0.4367, 0.8225, 0.04074, 0.8225, 0.5188, 0.8217, 0.9135, 0.8217, 0.9141, 0.8225, 0.5182, 0.8225, 0.7246, 0.1907, 0.7247, 0.1921, 0.6879, 0.1921, 0.688, 0.1907, 0.4361, 0.7937, 0.04137, 0.7937, 0.04074, 0.7929, 0.4367, 0.7929, 0.9141, 0.7929, 0.5182, 0.7929, 0.5142, 0.7889, 0.9182, 0.7889, 0.5182, 0.8225, 0.9141, 0.8225, 0.9182, 0.8265, 0.5142, 0.8265, 0.7247, 0.187, 0.7247, 0.188, 0.6879, 0.188, 0.6879, 0.187, 0.4367, 0.7929, 0.04074, 0.7929, 0.03672, 0.7889, 0.4407, 0.7889, 0.04296, 0.818, 0.4345, 0.818, 0.4354, 0.8191, 0.04206, 0.8191, 0.5204, 0.818, 0.9119, 0.818, 0.9128, 0.8191, 0.5195, 0.8191, 0.4345, 0.7974, 0.04296, 0.7974, 0.04206, 0.7963, 0.4354, 0.7963, 0.5188, 0.7937, 0.9135, 0.7937, 0.9128, 0.7963, 0.5195, 0.7963, 0.04137, 0.7937, 0.4361, 0.7937, 0.4354, 0.7963, 0.04206, 0.7963, 0.6273, 0.188, 0.6273, 0.187, 0.6641, 0.187, 0.6641, 0.188, 0.6273, 0.5938, 0.6273, 0.5927, 0.6641, 0.5927, 0.6641, 0.5938, 0.6273, 0.1637, 0.6273, 0.1297, 0.6641, 0.1297, 0.6641, 0.1637, 0.7262, 0.176, 0.7262, 0.182, 0.7247, 0.1813, 0.7247, 0.1753, 0.6864, 0.182, 0.6864, 0.176, 0.6879, 0.1753, 0.6879, 0.1813, 0.6258, 0.182, 0.6258, 0.176, 0.6273, 0.1753, 0.6273, 0.1813, 0.6656, 0.176, 0.6656, 0.182, 0.6641, 0.1813, 0.6641, 0.1753, 0.7262, 0.1696, 0.7262, 0.176, 0.7247, 0.1753, 0.7247, 0.169, 0.6864, 0.176, 0.6864, 0.1696, 0.6879, 0.169, 0.6879, 0.1753, 0.6258, 0.176, 0.6258, 0.1696, 0.6273, 0.169, 0.6273, 0.1753, 0.6656, 0.1696, 0.6656, 0.176, 0.6641, 0.1753, 0.6641, 0.169, 0.7263, 0.1642, 0.7262, 0.1696, 0.7247, 0.169, 0.7247, 0.1637, 0.6864, 0.1696, 0.6864, 0.1642, 0.688, 0.1637, 0.6879, 0.169, 0.6258, 0.1696, 0.6257, 0.1642, 0.6273, 0.1637, 0.6273, 0.169, 0.6656, 0.1642, 0.6656, 0.1696, 0.6641, 0.169, 0.6641, 0.1637, 0.6258, 0.5877, 0.6258, 0.5817, 0.6273, 0.581, 0.6273, 0.587, 0.6656, 0.5817, 0.6656, 0.5877, 0.6641, 0.587, 0.6641, 0.5811, 0.6258, 0.5817, 0.6258, 0.5753, 0.6273, 0.5747, 0.6273, 0.581, 0.6656, 0.5753, 0.6656, 0.5817, 0.6641, 0.5811, 0.6641, 0.5747, 0.6258, 0.5753, 0.6257, 0.5699, 0.6273, 0.5694, 0.6273, 0.5747, 0.6656, 0.5699, 0.6656, 0.5753, 0.6641, 0.5747, 0.6641, 0.5694, 0.6258, 0.3848, 0.6258, 0.3788, 0.6273, 0.3782, 0.6273, 0.3842, 0.6656, 0.3789, 0.6656, 0.3848, 0.6641, 0.3842, 0.6641, 0.3782, 0.6258, 0.3788, 0.6258, 0.3725, 0.6273, 0.3718, 0.6273, 0.3782, 0.6656, 0.3725, 0.6656, 0.3789, 0.6641, 0.3782, 0.6641, 0.3719, 0.6258, 0.3725, 0.6257, 0.3671, 0.6273, 0.3666, 0.6273, 0.3718, 0.6656, 0.3671, 0.6656, 0.3725, 0.6641, 0.3719, 0.6641, 0.3666, 0.6657, 0.3328, 0.6656, 0.3671, 0.6641, 0.3666, 0.6641, 0.3326, 0.6257, 0.3671, 0.6257, 0.3328, 0.6273, 0.3326, 0.6273, 0.3666, 0.6864, 0.1642, 0.6863, 0.1299, 0.688, 0.1297, 0.688, 0.1637, 0.7263, 0.1299, 0.7263, 0.1642, 0.7247, 0.1637, 0.7247, 0.1297, 0.6257, 0.1642, 0.6257, 0.1299, 0.6273, 0.1297, 0.6273, 0.1637, 0.6657, 0.1299, 0.6656, 0.1642, 0.6641, 0.1637, 0.6641, 0.1297, 0.6257, 0.5699, 0.6257, 0.5357, 0.6273, 0.5355, 0.6273, 0.5694, 0.6657, 0.5357, 0.6656, 0.5699, 0.6641, 0.5694, 0.6641, 0.5355, 0.7262, 0.1876, 0.7263, 0.1885, 0.7247, 0.188, 0.7247, 0.187, 0.6863, 0.1885, 0.6864, 0.1876, 0.6879, 0.187, 0.6879, 0.188, 0.6257, 0.1885, 0.6258, 0.1875, 0.6273, 0.187, 0.6273, 0.188, 0.6656, 0.1876, 0.6657, 0.1885, 0.6641, 0.188, 0.6641, 0.187, 0.6257, 0.5942, 0.6258, 0.5933, 0.6273, 0.5927, 0.6273, 0.5938, 0.6656, 0.5933, 0.6657, 0.5942, 0.6641, 0.5938, 0.6641, 0.5927, 0.6257, 0.3913, 0.6258, 0.3904, 0.6273, 0.3898, 0.6273, 0.3909, 0.6656, 0.3904, 0.6657, 0.3913, 0.6641, 0.3909, 0.6641, 0.3899, 0.7262, 0.182, 0.7262, 0.1876, 0.7247, 0.187, 0.7247, 0.1813, 0.6864, 0.1876, 0.6864, 0.182, 0.6879, 0.1813, 0.6879, 0.187, 0.6258, 0.1875, 0.6258, 0.182, 0.6273, 0.1813, 0.6273, 0.187, 0.6656, 0.182, 0.6656, 0.1876, 0.6641, 0.187, 0.6641, 0.1813, 0.6656, 0.3848, 0.6656, 0.3904, 0.6641, 0.3899, 0.6641, 0.3842, 0.6258, 0.3904, 0.6258, 0.3848, 0.6273, 0.3842, 0.6273, 0.3898, 0.6258, 0.5933, 0.6258, 0.5877, 0.6273, 0.587, 0.6273, 0.5927, 0.6656, 0.5877, 0.6656, 0.5933, 0.6641, 0.5927, 0.6641, 0.587, 0.7262, 0.1911, 0.7263, 0.1926, 0.7247, 0.1921, 0.7246, 0.1907, 0.6863, 0.1926, 0.6864, 0.1911, 0.688, 0.1907, 0.6879, 0.1921, 0.6257, 0.1926, 0.6258, 0.1911, 0.6274, 0.1907, 0.6273, 0.1921, 0.6655, 0.1911, 0.6657, 0.1926, 0.6641, 0.1921, 0.664, 0.1907, 0.6257, 0.5983, 0.6258, 0.5968, 0.6274, 0.5964, 0.6273, 0.5978, 0.6655, 0.5969, 0.6657, 0.5983, 0.6641, 0.5979, 0.664, 0.5964, 0.6257, 0.3954, 0.6258, 0.394, 0.6274, 0.3936, 0.6273, 0.395, 0.6655, 0.394, 0.6657, 0.3954, 0.6641, 0.395, 0.664, 0.3936, 0.6864, 0.1911, 0.6863, 0.1885, 0.6879, 0.188, 0.688, 0.1907, 0.7263, 0.1885, 0.7262, 0.1911, 0.7246, 0.1907, 0.7247, 0.188, 0.6657, 0.3913, 0.6655, 0.394, 0.664, 0.3936, 0.6641, 0.3909, 0.6258, 0.394, 0.6257, 0.3913, 0.6273, 0.3909, 0.6274, 0.3936, 0.6258, 0.1911, 0.6257, 0.1885, 0.6273, 0.188, 0.6274, 0.1907, 0.6657, 0.1885, 0.6655, 0.1911, 0.664, 0.1907, 0.6641, 0.188, 0.6258, 0.5968, 0.6257, 0.5942, 0.6273, 0.5938, 0.6274, 0.5964, 0.6657, 0.5942, 0.6655, 0.5969, 0.664, 0.5964, 0.6641, 0.5938, 0.688, 0.1637, 0.688, 0.1297, 0.7247, 0.1297, 0.7247, 0.1637, 0.9446, 0.7451, 0.4877, 0.7451, 0.4877, 0.6257, 0.9446, 0.6257, 0.6273, 0.3326, 0.6257, 0.3328, 0.6257, 0.2132, 0.6273, 0.2132, 0.6641, 0.3326, 0.6273, 0.3326, 0.6273, 0.2132, 0.6641, 0.2132, 0.6273, 0.5355, 0.6257, 0.5357, 0.6257, 0.416, 0.6273, 0.416, 0.01029, 0.8703, 0.4672, 0.8703, 0.4672, 0.9897, 0.01029, 0.9897, 0.6273, 0.1297, 0.6257, 0.1299, 0.6257, 0.01029, 0.6273, 0.01029, 0.4672, 0.7451, 0.01029, 0.7451, 0.01029, 0.6257, 0.4672, 0.6257, 0.6657, 0.5357, 0.6641, 0.5355, 0.6641, 0.416, 0.6657, 0.416, 0.688, 0.1297, 0.6863, 0.1299, 0.6863, 0.01029, 0.688, 0.01029, 0.6657, 0.3328, 0.6641, 0.3326, 0.6641, 0.2132, 0.6657, 0.2132, 0.6657, 0.1299, 0.6641, 0.1297, 0.6641, 0.01029, 0.6657, 0.01029, 0.6641, 0.1297, 0.6273, 0.1297, 0.6273, 0.01029, 0.6641, 0.01029, 0.7263, 0.1299, 0.7247, 0.1297, 0.7247, 0.01029, 0.7263, 0.01029, 0.6641, 0.5355, 0.6273, 0.5355, 0.6273, 0.416, 0.6641, 0.416, 0.4877, 0.8703, 0.9446, 0.8703, 0.9446, 0.9897, 0.4877, 0.9897, 0.7247, 0.1297, 0.688, 0.1297, 0.688, 0.01029, 0.7247, 0.01029])
me_cube_001.use_remesh_preserve_volume = False
me_cube_001.use_remesh_preserve_attributes = False
me_cube_001.use_mirror_vertex_groups = False
me_cube_001.update()

# ---- objects
ob_socle = bpy.data.objects.new('Socle', me_cylinder_003)
ob_pokeball = bpy.data.objects.new('PokeBall', None)
ob_down = bpy.data.objects.new('Down', me_circle_002)
ob_up = bpy.data.objects.new('Up', me_circle_001)
ob_center = bpy.data.objects.new('Center', me_circle)
ob_cylinder = bpy.data.objects.new('Cylinder', me_cylinder_001)
ob_cube_002 = bpy.data.objects.new('Cube.002', me_cube_003)
ob_cube_001 = bpy.data.objects.new('Cube.001', me_cube_002)
ob_cube = bpy.data.objects.new('Cube', me_cube_001)

# ---- transforms, parenting, visibility, modifiers, constraints
ob_socle.location = (1.065e-06, -18.16, 0.3129)
ob_socle.scale = (0.8532, 0.8532, 0.8532)
ob_socle.lineart.crease_threshold = 0.0
ob_pokeball.parent = ob_socle
ob_pokeball.matrix_parent_inverse = Matrix(((1.172, 0.0, 0.0, -1.248e-06), (0.0, 1.172, 0.0, 18.36), (0.0, -1.863e-09, 1.172, -0.3668), (0.0, 0.0, 0.0, 1.0)))
ob_pokeball.location = (1.065e-06, -15.66, 0.5829)
ob_pokeball.scale = (0.6247, 0.6247, 0.6247)
ob_pokeball.empty_image_offset = (0.0, 0.0)
ob_pokeball.lineart.crease_threshold = 0.0
ob_down.parent = ob_pokeball
ob_down.matrix_parent_inverse = Matrix(((1.0, -7.105e-15, 0.0, -1.065e-06), (0.0, 1.0, 0.0, 11.1), (0.0, 0.0, 1.0, -0.5829), (0.0, 0.0, 0.0, 1.0)))
ob_down.location = (-2.744e-07, -11.1, 3.851)
ob_down.lineart.crease_threshold = 0.0
ob_up.parent = ob_pokeball
ob_up.matrix_parent_inverse = Matrix(((1.0, -7.105e-15, 0.0, -1.065e-06), (0.0, 1.0, 0.0, 11.1), (0.0, 0.0, 1.0, -0.5829), (0.0, 0.0, 0.0, 1.0)))
ob_up.location = (-2.744e-07, -11.1, 3.851)
ob_up.lineart.crease_threshold = 0.0
ob_center.parent = ob_pokeball
ob_center.matrix_parent_inverse = Matrix(((1.0, -7.105e-15, 0.0, -1.065e-06), (0.0, 1.0, 0.0, 11.1), (0.0, 0.0, 1.0, -0.5829), (0.0, 0.0, 0.0, 1.0)))
ob_center.location = (-2.744e-07, -11.1, 3.851)
ob_center.lineart.crease_threshold = 0.0
_m = ob_center.modifiers.new('Triangulate', 'TRIANGULATE')
ob_cylinder.location = (0.0, -13.47, -7.499)
ob_cylinder.rotation_euler = (1.571, 2.22e-16, 2.22e-16)
ob_cylinder.scale = (8.231, 8.231, 8.231)
ob_cylinder.lineart.crease_threshold = 0.0
ob_cube_002.location = (0.0, 0.0, -1.345)
ob_cube_002.lineart.crease_threshold = 0.0
ob_cube_001.location = (0.0, 0.0, 0.0)
ob_cube_001.lineart.crease_threshold = 0.0
_m = ob_cube_001.modifiers.new('Mirror', 'MIRROR')
_m.use_axis = (True, True, False)
ob_cube.location = (0.0, 0.0, 0.0)
ob_cube.lineart.crease_threshold = 0.0

# ---- collection membership
col_collection_1.objects.link(ob_socle)
col_collection_1.objects.link(ob_pokeball)
col_collection_1.objects.link(ob_down)
col_collection_1.objects.link(ob_up)
col_collection_1.objects.link(ob_center)
col_collection_1.objects.link(ob_cylinder)
col_collection_1.objects.link(ob_cube_002)
col_collection_1.objects.link(ob_cube_001)
col_collection_1.objects.link(ob_cube)

# ---- scene / render settings (as saved in the file)
scene.frame_start = 1; scene.frame_end = 250; scene.frame_set(0)
scene.render.engine = 'BLENDER_EEVEE_NEXT'
scene.render.resolution_percentage = 50
scene.render.dither_intensity = 0.0
scene.cycles.use_denoising = False
scene.cycles.samples = 128
scene.cycles.sampling_pattern = 'TABULATED_SOBOL'
scene.cycles.use_adaptive_sampling = False
scene.cycles.use_light_tree = False
scene.cycles.blur_glossy = 0.0
scene.cycles.sample_clamp_indirect = 0.0
scene.view_settings.view_transform = 'Standard'
bpy.context.view_layer.update()

# ---- added for rendering (the .blend has no active camera and no usable light): camera, sun
cam_auto = bpy.data.cameras.new('AutoCamera')
cam_auto.lens = 50.0
cam_auto.sensor_width = 36.0
cam_auto.clip_end = 1000.0
ob_auto_camera = bpy.data.objects.new('AutoCamera', cam_auto)
scene.collection.objects.link(ob_auto_camera)
ob_auto_camera.location = (54.2757, -68.0909, 42.3094)
ob_auto_camera.rotation_euler = (1.09748, -7.21219e-08, 0.694738)
scene.camera = ob_auto_camera
light_auto_sun = bpy.data.lights.new('AutoSun', 'SUN')
light_auto_sun.energy = 3.0
light_auto_sun.angle = 0.0523599
ob_auto_sun = bpy.data.objects.new('AutoSun', light_auto_sun)
scene.collection.objects.link(ob_auto_sun)
ob_auto_sun.rotation_euler = (0.872665, 0.174533, 0.523599)
bpy.context.view_layer.update()
